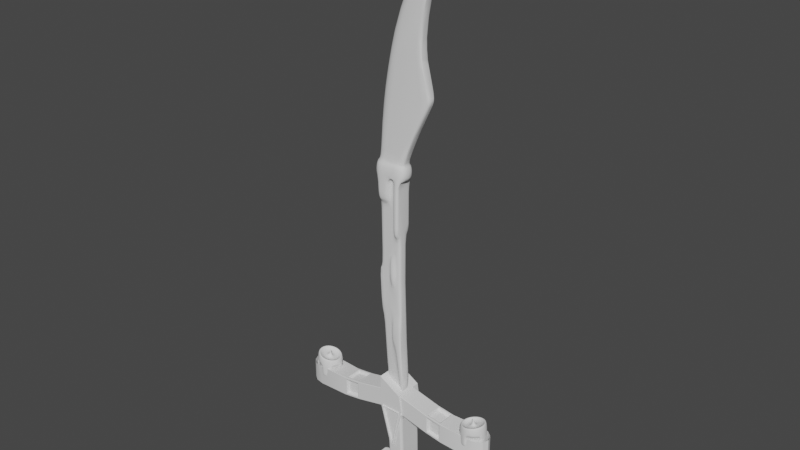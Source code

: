 # Source: Kenny_3DModel_Luz.blend  (saved by Blender 3.2.14; exported with 4.5.12 LTS)
import bpy
from mathutils import Matrix  # noqa: F401  (used for matrix-valued properties, if any)

bpy.ops.wm.read_factory_settings(use_empty=True)
scene = bpy.context.scene
scene.name = 'Scene'

# ---- node groups
ng_auto_smooth = bpy.data.node_groups.new('Auto Smooth', 'GeometryNodeTree')
_s = ng_auto_smooth.interface.new_socket(name='Geometry', in_out='OUTPUT', socket_type='NodeSocketGeometry')
_s = ng_auto_smooth.interface.new_socket(name='Geometry', in_out='INPUT', socket_type='NodeSocketGeometry')
_s = ng_auto_smooth.interface.new_socket(name='Angle', in_out='INPUT', socket_type='NodeSocketFloat')
_s.subtype = 'ANGLE'
_s.min_value = 0.0
_s.max_value = 3.142
ng_auto_smooth.is_modifier = True
_N = ng_auto_smooth.nodes; _L = ng_auto_smooth.links
n0 = _N.new('NodeGroupOutput'); n0.name = 'Group Output'; n0.location = (480, -100)
n1 = _N.new('NodeGroupInput'); n1.name = 'Group Input'; n1.location = (-420, -300)
n2 = _N.new('NodeGroupInput'); n2.name = 'Group Input.001'; n2.location = (-60, -100)
n3 = _N.new('GeometryNodeSetShadeSmooth'); n3.name = 'Set Shade Smooth'; n3.location = (120, -100)
n3.domain = 'EDGE'
n4 = _N.new('GeometryNodeSetShadeSmooth'); n4.name = 'Set Shade Smooth.001'; n4.location = (300, -100)
n5 = _N.new('GeometryNodeInputMeshEdgeAngle'); n5.name = 'Edge Angle'; n5.location = (-420, -220)
n6 = _N.new('GeometryNodeInputEdgeSmooth'); n6.name = 'Is Edge Smooth'; n6.location = (-60, -160)
n7 = _N.new('GeometryNodeInputShadeSmooth'); n7.name = 'Is Face Smooth'; n7.location = (-240, -340)
n8 = _N.new('FunctionNodeBooleanMath'); n8.name = 'Boolean Math'; n8.location = (-60, -220)
n9 = _N.new('FunctionNodeCompare'); n9.name = 'Compare'; n9.location = (-240, -180)
n9.operation = 'LESS_EQUAL'
_L.new(n5.outputs[0], n9.inputs[0])
_L.new(n4.outputs[0], n0.inputs[0])
_L.new(n1.outputs[1], n9.inputs[1])
_L.new(n9.outputs[0], n8.inputs[0])
_L.new(n7.outputs[0], n8.inputs[1])
_L.new(n2.outputs[0], n3.inputs[0])
_L.new(n6.outputs[0], n3.inputs[1])
_L.new(n3.outputs[0], n4.inputs[0])
_L.new(n8.outputs[0], n3.inputs[2])
n0.is_active_output = True

# ---- world
world_world = bpy.data.worlds.new('World'); scene.world = world_world
world_world.use_nodes = True; world_world.node_tree.nodes.clear()
_N = world_world.node_tree.nodes; _L = world_world.node_tree.links
n0 = _N.new('ShaderNodeOutputWorld'); n0.name = 'World Output'; n0.location = (300, 300)
n1 = _N.new('ShaderNodeBackground'); n1.name = 'Background'; n1.location = (10, 300)
n1.inputs[0].default_value = (0.05088, 0.05088, 0.05088, 1.0)
_L.new(n1.outputs[0], n0.inputs[0])
n0.is_active_output = True
world_world.color = (0.05088, 0.05088, 0.05088)
world_world.use_sun_shadow = False
world_world.sun_shadow_jitter_overblur = 0.0

# ---- meshes
me_cube_001 = bpy.data.meshes.new('Cube.001')
me_cube_001.from_pydata([(-0.1169, -0.2204, -0.5503), (-0.1333, -0.2204, 0.6309), (-0.1169, -0.06608, -0.5503), (-0.1333, -0.06608, 0.6309), (0.1333, -0.2204, -0.5503), (0.1371, -0.2204, 0.6309), (0.1333, -0.06608, -0.5503), (0.1371, -0.06608, 0.6309), (-0.1257, -0.2204, 0.8777), (-0.1257, -0.06608, 0.8777), (0.1637, -0.06608, 0.8777), (0.1637, -0.2204, 0.8777), (-0.1039, -0.2204, 1.233), (-0.1039, -0.06608, 1.233), (0.3114, -0.06608, 1.233), (0.3114, -0.2204, 1.233), (-0.05706, -0.2204, 1.613), (-0.05706, -0.06608, 1.613), (0.01434, -0.2204, 2.009), (0.01434, -0.06608, 2.009), (0.09655, -0.2204, 2.359), (0.09655, -0.06608, 2.359), (0.39, -0.06608, 2.359), (0.39, -0.2204, 2.359), (0.3381, -0.2204, 3.001), (0.3381, -0.06608, 3.001), (0.5007, -0.06608, 3.001), (0.5007, -0.2204, 3.001), (1.068, -0.2204, 3.732), (1.068, -0.06608, 3.732), (-0.1015, -0.06608, -0.9717), (-0.1015, -0.2204, -0.9717), (0.1487, -0.06608, -0.9717), (0.1487, -0.2204, -0.9717), (-0.08095, -0.06608, -1.316), (-0.08095, -0.2204, -1.316), (0.1539, -0.06608, -1.316), (0.1539, -0.2204, -1.316), (-0.0395, -0.06608, -1.92), (-0.0395, -0.2204, -1.92), (0.1953, -0.06608, -1.92), (0.1953, -0.2204, -1.92), (-0.1644, -0.1432, 0.6255), (0.1334, -0.1432, -0.5999), (0.1373, -0.1432, 0.6255), (-0.1662, -0.1432, 0.8816), (0.1649, -0.1432, 0.8816), (-0.1618, -0.1432, 1.25), (0.299, -0.1432, 1.25), (-0.1263, -0.1432, 1.645), (-0.05222, -0.1432, 2.055), (0.03307, -0.1432, 2.418), (0.3834, -0.1432, 2.418), (0.2836, -0.1432, 3.084), (0.5145, -0.1432, 3.084), (1.155, -0.1432, 3.797), (0.1494, -0.1432, -1.037), (-0.08891, -0.1432, -1.394), (0.1547, -0.1432, -1.394), (-0.0465, -0.1432, -1.926), (0.1971, -0.1432, -1.926), (0.5035, -0.07945, 1.633), (0.5014, -0.06608, 1.599), (0.5035, -0.207, 1.633), (0.5014, -0.2204, 1.599), (0.4041, -0.07943, 2.002), (0.401, -0.06621, 2.023), (0.4041, -0.207, 2.002), (0.401, -0.2202, 2.023), (0.498, -0.1566, 1.653), (0.493, -0.1432, 1.631), (0.498, -0.1299, 1.653), (0.3986, -0.1566, 2.032), (0.3986, -0.1299, 2.032), (0.3929, -0.1432, 2.071), (0.07076, -0.06608, -0.5503), (0.008204, -0.06608, -0.5503), (-0.05436, -0.06608, -0.5503), (0.001899, -0.06608, 0.6309), (0.06951, -0.06608, 0.6309), (-0.05436, -0.2204, -0.5503), (0.008204, -0.2204, -0.5503), (0.07076, -0.2204, -0.5503), (0.06951, -0.2204, 0.6309), (0.001899, -0.2204, 0.6309), (-0.05337, -0.07978, 0.8777), (0.01899, -0.07978, 0.8777), (0.09135, -0.06608, 0.8777), (0.09135, -0.2204, 0.8777), (0.01899, -0.2204, 0.8777), (-0.05337, -0.2204, 0.8777), (-4.562e-05, -0.06608, 1.233), (0.1038, -0.06608, 1.233), (0.2076, -0.06608, 1.233), (0.2076, -0.2204, 1.233), (0.1038, -0.2204, 1.233), (-4.562e-05, -0.2204, 1.233), (0.1699, -0.06608, 2.359), (0.2433, -0.06608, 2.359), (0.3167, -0.06608, 2.359), (0.3167, -0.2204, 2.359), (0.2433, -0.2204, 2.359), (0.1699, -0.2204, 2.359), (0.3787, -0.06608, 3.001), (0.4194, -0.06608, 3.001), (0.46, -0.06608, 3.001), (0.46, -0.2204, 3.001), (0.4194, -0.2204, 3.001), (0.3787, -0.2204, 3.001), (0.08618, -0.06608, -0.9717), (0.02362, -0.06608, -0.9717), (-0.03894, -0.06608, -0.9717), (-0.03894, -0.2204, -0.9717), (0.02362, -0.2204, -0.9717), (0.08618, -0.2204, -0.9717), (0.09517, -0.06608, -1.316), (0.03647, -0.06608, -1.316), (-0.02224, -0.06608, -1.316), (-0.02224, -0.2204, -1.316), (0.03647, -0.2204, -1.316), (0.09517, -0.2204, -1.316), (0.1366, -0.06608, -1.92), (0.07791, -0.06608, -1.92), (0.0192, -0.06608, -1.92), (0.0192, -0.2204, -1.92), (0.07791, -0.2204, -1.92), (0.1366, -0.2204, -1.92), (0.1362, -0.1432, -1.926), (0.07529, -0.1432, -1.926), (0.0144, -0.1432, -1.926), (0.3618, -0.06608, 1.603), (0.2222, -0.06608, 1.606), (0.08256, -0.06608, 1.61), (0.111, -0.06611, 2.013), (0.2077, -0.06615, 2.016), (0.3044, -0.06618, 2.019), (0.08256, -0.2204, 1.61), (0.2222, -0.2204, 1.606), (0.3618, -0.2204, 1.603), (0.3044, -0.2203, 2.019), (0.2077, -0.2203, 2.016), (0.111, -0.2203, 2.013), (-0.1308, -0.2204, 0.7132), (-0.1308, -0.06608, 0.7132), (0.146, -0.2204, 0.7132), (0.146, -0.06608, 0.7132), (0.1465, -0.1432, 0.7108), (-0.165, -0.1432, 0.7108), (0.07679, -0.06608, 0.7132), (0.007596, -0.06608, 0.7132), (0.007596, -0.2204, 0.7132), (0.07679, -0.2204, 0.7132), (-0.1197, -0.2204, -0.3535), (-0.1224, -0.2204, -0.1566), (-0.1251, -0.2204, 0.04026), (-0.1279, -0.2204, 0.2371), (-0.1306, -0.2204, 0.434), (-0.1306, -0.06608, 0.434), (-0.1279, -0.06608, 0.2371), (-0.1251, -0.06608, 0.04026), (-0.1224, -0.06608, -0.1566), (-0.1197, -0.06608, -0.3535), (0.1365, -0.06608, 0.434), (0.1359, -0.06608, 0.2371), (0.1352, -0.06608, 0.04026), (0.1346, -0.06608, -0.1566), (0.134, -0.06608, -0.3535), (0.1365, -0.2204, 0.434), (0.1359, -0.2204, 0.2371), (0.1352, -0.2204, 0.04026), (0.1346, -0.2204, -0.1566), (0.134, -0.2204, -0.3535), (0.1367, -0.1432, 0.4213), (0.136, -0.1432, 0.217), (0.1353, -0.1432, 0.01281), (0.1347, -0.1432, -0.1914), (0.134, -0.1432, -0.3956), (-0.158, -0.1432, 0.4213), (-0.1517, -0.1432, 0.217), (-0.1453, -0.1432, 0.01281), (-0.1389, -0.1432, -0.1914), (0.06972, -0.2204, 0.434), (0.06993, -0.2204, 0.2371), (0.07014, -0.2204, 0.04026), (0.07035, -0.2204, -0.1566), (0.07056, -0.2204, -0.3535), (0.00295, -0.2204, 0.434), (0.004001, -0.2204, 0.2371), (0.005051, -0.2204, 0.04026), (0.006102, -0.2204, -0.1566), (0.007153, -0.2204, -0.3535), (-0.06382, -0.2204, 0.434), (-0.06193, -0.2204, 0.2371), (-0.06004, -0.2204, 0.04026), (-0.05814, -0.2204, -0.1566), (-0.05625, -0.2204, -0.3535), (-0.06382, -0.06608, 0.434), (-0.06193, -0.06608, 0.2371), (-0.06004, -0.06608, 0.04026), (-0.05814, -0.07325, -0.1566), (-0.05625, -0.06608, -0.3535), (0.00295, -0.06608, 0.434), (0.004001, -0.06608, 0.2371), (0.005051, -0.06608, 0.04026), (0.006102, -0.07325, -0.1566), (0.06972, -0.06608, 0.434), (0.06993, -0.06608, 0.2371), (0.07014, -0.06608, 0.04026), (0.07035, -0.07325, -0.1566), (0.07056, -0.06608, -0.3535), (-0.1306, -0.2852, 0.434), (-0.1333, -0.2852, 0.6309), (0.06951, -0.001201, 0.6309), (0.1371, -0.001201, 0.6309), (-0.06571, -0.2852, 0.6309), (0.09135, -0.001201, 0.8777), (0.1824, -0.02235, 0.8726), (-0.05337, -0.2544, 0.8777), (-0.1597, -0.2445, 0.8781), (-0.1627, -0.2753, 0.7958), (-0.154, -0.005487, 0.7134), (-0.1333, -0.001201, 0.6309), (0.2002, -0.2665, 0.7906), (0.1943, -0.2267, 0.8865), (0.1751, -0.008207, 0.71), (-0.1976, -0.1432, 0.8823), (-0.1621, -0.04009, 0.8781), (0.1952, -0.1432, 0.8746), (0.2202, -0.1432, 0.7893), (-0.2305, -0.1432, 0.797), (-0.06571, -0.001201, 0.6309), (0.001899, -0.001201, 0.6309), (0.1371, -0.2852, 0.6309), (0.06951, -0.2852, 0.6309), (0.001899, -0.2852, 0.6309), (-0.05337, -0.0149, 0.8777), (0.01899, -0.0149, 0.8777), (0.09135, -0.2852, 0.8777), (0.01899, -0.2431, 0.8777), (0.08407, -0.001201, 0.7954), (0.01329, -0.0149, 0.7954), (-0.05748, -0.001201, 0.7954), (-0.05748, -0.2852, 0.7954), (0.01329, -0.2852, 0.7954), (0.08407, -0.2852, 0.7954), (-0.154, -0.281, 0.7134), (-0.1627, -0.01112, 0.7958), (0.1751, -0.2782, 0.71), (0.2002, -0.01998, 0.7906), (0.211, -0.1432, 0.7039), (-0.2299, -0.1432, 0.7116), (0.07679, -0.001201, 0.7132), (0.007596, -0.001201, 0.7132), (-0.0616, -0.001201, 0.7132), (-0.0616, -0.2852, 0.7132), (0.01723, -0.2852, 0.7132), (0.07679, -0.2852, 0.7132), (-0.1306, -0.001201, 0.434), (-0.1279, -0.001201, 0.2371), (0.1365, -0.001201, 0.434), (0.1359, -0.001201, 0.2371), (0.1352, -0.001201, 0.04026), (0.1365, -0.2852, 0.434), (0.1359, -0.2852, 0.2371), (0.1352, -0.2852, 0.04026), (0.06972, -0.2852, 0.434), (0.06993, -0.2852, 0.2371), (0.07014, -0.2852, 0.04026), (0.00295, -0.2852, 0.434), (-0.06382, -0.2852, 0.434), (-0.06382, -0.001201, 0.434), (-0.06193, -0.001201, 0.2371), (0.00295, -0.001201, 0.434), (0.06972, -0.001201, 0.434), (0.06993, -0.001201, 0.2371), (0.07014, -0.001201, 0.04026), (-0.1491, -0.2278, -0.5514), (-0.1212, -0.2278, -0.9728), (-0.1046, -0.1506, -1.038), (-0.1418, -0.1506, -0.3967), (-0.1397, -0.2278, -0.3546), (0.008204, -0.2535, -0.5503), (0.07076, -0.2535, -0.5503), (0.06337, -0.258, -0.3808), (0.009666, -0.261, -0.3226), (0.07035, -0.2198, -0.1566), (0.006102, -0.2198, -0.1566), (0.07076, -0.05047, -0.5503), (0.008204, -0.05047, -0.5503), (-0.05436, -0.05047, -0.5503), (0.02362, -0.05101, -0.9717), (-0.03894, -0.05101, -0.9717), (-0.05625, -0.02361, -0.3535), (0.006334, -0.01619, -0.3146), (0.07056, -0.009004, -0.3535), (-0.05814, -0.06393, -0.1566), (0.006102, -0.05462, -0.1566), (0.07035, -0.04978, -0.1566), (0.08618, -0.2366, -0.9717), (0.1487, -0.2366, -0.9717), (0.09517, -0.2622, -1.316), (0.1539, -0.2622, -1.316), (0.1366, -0.2391, -1.92), (0.1953, -0.2391, -1.92), (0.02362, -0.2366, -0.9717), (0.03647, -0.2622, -1.316)], [], [(144, 146, 249, 247), (177, 42, 3, 157), (207, 206, 274, 275), (80, 0, 31, 112), (172, 44, 5, 167), (88, 11, 15, 94), (9, 85, 235, 226), (83, 181, 265, 233), (150, 151, 256, 255), (71, 61, 65, 73), (85, 9, 13, 91), (168, 167, 262, 263), (46, 10, 14, 48), (45, 8, 12, 47), (48, 14, 62, 70), (138, 64, 68, 139), (15, 48, 70, 64), (47, 12, 16, 49), (50, 18, 20, 51), (63, 69, 72, 67), (91, 13, 17, 132), (100, 23, 27, 106), (68, 74, 52, 23), (74, 66, 22, 52), (49, 16, 18, 50), (139, 68, 23, 100), (97, 21, 25, 103), (53, 24, 28, 55), (52, 22, 26, 54), (24, 108, 107, 106, 27, 28), (51, 20, 24, 53), (26, 105, 104, 103, 25, 29), (54, 55, 28, 27), (75, 6, 32, 109), (56, 33, 37, 58), (279, 2, 30, 278), (118, 35, 39, 124), (43, 4, 33, 56), (112, 31, 35, 118), (109, 32, 36, 115), (278, 30, 34, 57), (115, 36, 40, 121), (127, 60, 41, 126), (58, 37, 41, 60), (57, 34, 38, 59), (35, 57, 59, 39), (36, 58, 60, 40), (121, 40, 60, 127), (31, 278, 57, 35), (6, 43, 56, 32), (278, 31, 277), (32, 56, 58, 36), (26, 29, 55, 54), (21, 51, 53, 25), (23, 52, 54, 27), (25, 53, 55, 29), (17, 49, 50, 19), (19, 50, 51, 21), (13, 47, 49, 17), (133, 19, 21, 97), (94, 15, 64, 138), (9, 45, 47, 13), (11, 46, 48, 15), (206, 205, 273, 274), (201, 196, 270, 272), (162, 7, 44, 172), (156, 1, 42, 177), (69, 70, 71), (72, 73, 74), (62, 66, 65, 61), (68, 64, 63, 67), (69, 63, 64, 70), (74, 68, 67, 72), (61, 71, 70, 62), (66, 74, 73, 65), (71, 73, 72, 69), (132, 17, 19, 133), (62, 130, 135, 66), (130, 131, 134, 135), (131, 132, 133, 134), (12, 96, 136, 16), (96, 95, 137, 136), (95, 94, 138, 137), (66, 135, 99, 22), (135, 134, 98, 99), (134, 133, 97, 98), (38, 123, 129, 59), (123, 122, 128, 129), (122, 121, 127, 128), (59, 129, 124, 39), (129, 128, 125, 124), (128, 127, 126, 125), (34, 117, 123, 38), (117, 116, 122, 123), (116, 115, 121, 122), (30, 111, 117, 34), (111, 110, 116, 117), (110, 109, 115, 116), (120, 126, 302, 300), (37, 33, 299, 301), (113, 112, 118, 119), (33, 114, 298, 299), (120, 119, 125, 126), (119, 118, 124, 125), (2, 77, 111, 30), (208, 209, 294, 297), (76, 75, 109, 110), (22, 99, 105, 26), (99, 98, 104, 105), (98, 97, 103, 104), (18, 141, 102, 20), (141, 140, 101, 102), (140, 139, 100, 101), (20, 102, 108, 24), (102, 101, 107, 108), (101, 100, 106, 107), (14, 93, 130, 62), (93, 92, 131, 130), (92, 91, 132, 131), (16, 136, 141, 18), (136, 137, 140, 141), (137, 138, 139, 140), (10, 87, 93, 14), (87, 86, 92, 93), (86, 85, 91, 92), (156, 191, 269, 210), (10, 46, 227, 216), (167, 5, 232, 262), (143, 147, 250, 220), (205, 79, 212, 273), (151, 83, 233, 256), (8, 90, 96, 12), (90, 89, 95, 96), (89, 88, 94, 95), (4, 82, 114, 33), (82, 81, 113, 114), (81, 80, 112, 113), (8, 45, 225, 218), (181, 83, 84, 186), (1, 156, 210, 211), (145, 7, 213, 224), (84, 150, 255, 234), (201, 78, 79, 205), (84, 83, 151, 150), (163, 164, 261, 260), (191, 186, 268, 269), (3, 143, 220, 221), (162, 163, 260, 259), (148, 149, 252, 251), (7, 162, 259, 213), (78, 201, 272, 231), (79, 78, 149, 148), (164, 207, 275, 261), (5, 144, 247, 232), (90, 8, 218, 217), (3, 42, 147, 143), (89, 90, 217, 238), (5, 44, 146, 144), (186, 84, 234, 268), (44, 7, 145, 146), (87, 10, 216, 215), (42, 1, 142, 147), (46, 11, 223, 227), (147, 142, 245, 250), (88, 89, 238, 237), (183, 169, 264, 267), (45, 9, 226, 225), (110, 111, 291, 290), (77, 200, 292, 289), (204, 203, 207, 208), (203, 202, 206, 207), (202, 201, 205, 206), (204, 208, 297, 296), (75, 76, 288, 287), (199, 198, 203, 204), (198, 197, 202, 203), (197, 196, 201, 202), (2, 161, 200, 77), (161, 160, 199, 200), (160, 159, 198, 199), (159, 158, 197, 198), (11, 88, 237, 223), (81, 190, 195, 80), (190, 189, 194, 195), (189, 188, 193, 194), (188, 187, 192, 193), (187, 186, 191, 192), (82, 185, 283, 282), (81, 82, 282, 281), (184, 183, 188, 189), (183, 182, 187, 188), (182, 181, 186, 187), (4, 171, 185, 82), (171, 170, 184, 185), (170, 169, 183, 184), (149, 78, 231, 252), (158, 157, 257, 258), (31, 0, 276, 277), (152, 153, 180, 279), (153, 154, 179, 180), (154, 155, 178, 179), (155, 156, 177, 178), (6, 166, 176, 43), (166, 165, 175, 176), (165, 164, 174, 175), (164, 163, 173, 174), (163, 162, 172, 173), (43, 176, 171, 4), (176, 175, 170, 171), (175, 174, 169, 170), (174, 173, 168, 169), (173, 172, 167, 168), (80, 195, 152, 0), (195, 194, 153, 152), (194, 193, 154, 153), (193, 192, 155, 154), (192, 191, 156, 155), (279, 161, 2), (279, 180, 160, 161), (180, 179, 159, 160), (179, 178, 158, 159), (178, 177, 157, 158), (75, 209, 166, 6), (209, 208, 165, 166), (208, 207, 164, 165), (197, 158, 258, 271), (196, 197, 271, 270), (273, 212, 213, 259), (269, 214, 211, 210), (244, 222, 223, 237), (241, 246, 226, 235), (229, 219, 218, 225), (228, 248, 216, 227), (222, 228, 227, 223), (246, 229, 225, 226), (248, 239, 215, 216), (239, 240, 236, 215), (240, 241, 235, 236), (219, 242, 217, 218), (242, 243, 238, 217), (243, 244, 237, 238), (262, 232, 233, 265), (268, 234, 214, 269), (257, 221, 230, 270), (270, 230, 231, 272), (255, 256, 244, 243), (214, 234, 255, 254), (254, 255, 243, 242), (211, 214, 254, 245), (245, 254, 242, 219), (231, 230, 253, 252), (252, 253, 241, 240), (251, 252, 240, 239), (213, 212, 251, 224), (224, 251, 239, 248), (220, 250, 229, 246), (247, 249, 228, 222), (249, 224, 248, 228), (250, 245, 219, 229), (230, 221, 220, 253), (253, 220, 246, 241), (233, 232, 247, 256), (256, 247, 222, 244), (258, 257, 270, 271), (264, 263, 266, 267), (263, 262, 265, 266), (275, 274, 260, 261), (274, 273, 259, 260), (169, 168, 263, 264), (181, 182, 266, 265), (79, 148, 251, 212), (85, 86, 236, 235), (157, 3, 221, 257), (182, 183, 267, 266), (86, 87, 215, 236), (146, 145, 224, 249), (142, 1, 211, 245), (276, 279, 278, 277), (276, 280, 279), (152, 279, 280), (0, 152, 280, 276), (282, 283, 284, 281), (283, 285, 286, 284), (185, 184, 285, 283), (189, 190, 284, 286), (184, 189, 286, 285), (190, 81, 281, 284), (289, 288, 290, 291), (288, 293, 294, 287), (293, 296, 297, 294), (289, 292, 293, 288), (292, 295, 296, 293), (199, 204, 296, 295), (111, 77, 289, 291), (200, 199, 295, 292), (209, 75, 287, 294), (76, 110, 290, 288), (299, 298, 300, 301), (298, 304, 305, 300), (301, 300, 302, 303), (113, 119, 305, 304), (119, 120, 300, 305), (41, 37, 301, 303), (126, 41, 303, 302), (114, 113, 304, 298)])
me_cube_001.polygons.foreach_set('use_smooth', [True] * 305)
_uv = me_cube_001.uv_layers.new(name='UVMap')
_uv.uv.foreach_set('vector', [0.625, 0.75, 0.625, 0.625, 0.625, 0.625, 0.625, 0.75, 0.5833, 0.125, 0.625, 0.125, 0.625, 0.25, 0.5833, 0.25, 0.5, 0.4375, 0.5417, 0.4375, 0.5417, 0.4375, 0.5, 0.4375, 0.375, 0.9375, 0.375, 1.0, 0.375, 1.0, 0.375, 0.9375, 0.5833, 0.625, 0.625, 0.625, 0.625, 0.75, 0.5833, 0.75, 0.625, 0.8125, 0.625, 0.75, 0.625, 0.75, 0.625, 0.8125, 0.625, 0.25, 0.625, 0.3125, 0.625, 0.3125, 0.625, 0.25, 0.625, 0.8125, 0.5833, 0.8125, 0.5833, 0.8125, 0.625, 0.8125, 0.625, 0.875, 0.625, 0.8125, 0.625, 0.8125, 0.625, 0.875, 0.625, 0.6033, 0.625, 0.5217, 0.625, 0.5216, 0.625, 0.6034, 0.625, 0.3125, 0.625, 0.25, 0.625, 0.25, 0.625, 0.3125, 0.5417, 0.75, 0.5833, 0.75, 0.5833, 0.75, 0.5417, 0.75, 0.625, 0.625, 0.625, 0.5, 0.625, 0.5, 0.625, 0.625, 0.625, 0.125, 0.625, 0.0, 0.625, 0.0, 0.625, 0.125, 0.625, 0.625, 0.625, 0.5, 0.625, 0.5, 0.625, 0.625, 0.625, 0.8139, 0.625, 0.7538, 0.625, 0.7502, 0.625, 0.8126, 0.625, 0.75, 0.625, 0.625, 0.625, 0.625, 0.625, 0.75, 0.625, 0.125, 0.625, 0.0, 0.625, 0.0, 0.625, 0.125, 0.625, 0.125, 0.625, 0.0, 0.625, 0.0, 0.625, 0.125, 0.625, 0.7283, 0.625, 0.6467, 0.625, 0.6466, 0.625, 0.7284, 0.625, 0.3125, 0.625, 0.25, 0.625, 0.25, 0.625, 0.312, 0.625, 0.8125, 0.625, 0.75, 0.625, 0.75, 0.625, 0.8125, 0.625, 0.7498, 0.625, 0.625, 0.625, 0.625, 0.625, 0.75, 0.625, 0.625, 0.625, 0.5002, 0.625, 0.5, 0.625, 0.625, 0.625, 0.125, 0.625, 0.0, 0.625, 0.0, 0.625, 0.125, 0.625, 0.8126, 0.625, 0.75, 0.625, 0.75, 0.625, 0.8125, 0.625, 0.3125, 0.625, 0.25, 0.625, 0.25, 0.625, 0.3125, 0.625, 0.125, 0.625, 0.0, 0.0, 0.0, 0.0, 0.0, 0.625, 0.625, 0.625, 0.5, 0.625, 0.5, 0.625, 0.625, 0.625, 0.0, 0.625, 0.1875, 0.625, 0.375, 0.625, 0.5625, 0.625, 0.75, 0.0, 0.0, 0.625, 0.125, 0.625, 0.0, 0.625, 0.0, 0.625, 0.125, 0.625, 0.5, 0.625, 0.4375, 0.625, 0.375, 0.625, 0.3125, 0.625, 0.25, 0.0, 0.0, 0.625, 0.625, 0.0, 0.0, 0.0, 0.0, 0.625, 0.75, 0.375, 0.4375, 0.375, 0.5, 0.375, 0.5, 0.375, 0.4375, 0.375, 0.625, 0.375, 0.75, 0.375, 0.75, 0.375, 0.625, 0.375, 0.125, 0.375, 0.25, 0.375, 0.25, 0.375, 0.125, 0.375, 0.9375, 0.375, 1.0, 0.375, 1.0, 0.375, 0.9375, 0.375, 0.625, 0.375, 0.75, 0.375, 0.75, 0.375, 0.625, 0.375, 0.9375, 0.375, 1.0, 0.375, 1.0, 0.375, 0.9375, 0.375, 0.4375, 0.375, 0.5, 0.375, 0.5, 0.375, 0.4375, 0.375, 0.125, 0.375, 0.25, 0.375, 0.25, 0.375, 0.125, 0.375, 0.4375, 0.375, 0.5, 0.375, 0.5, 0.375, 0.4375, 0.3125, 0.625, 0.375, 0.625, 0.375, 0.75, 0.3125, 0.75, 0.375, 0.625, 0.375, 0.75, 0.375, 0.75, 0.375, 0.625, 0.375, 0.125, 0.375, 0.25, 0.375, 0.25, 0.375, 0.125, 0.375, 0.0, 0.375, 0.125, 0.375, 0.125, 0.375, 0.0, 0.375, 0.5, 0.375, 0.625, 0.375, 0.625, 0.375, 0.5, 0.3125, 0.5, 0.375, 0.5, 0.375, 0.625, 0.3125, 0.625, 0.375, 0.0, 0.375, 0.125, 0.375, 0.125, 0.375, 0.0, 0.375, 0.5, 0.375, 0.625, 0.375, 0.625, 0.375, 0.5, 0.375, 0.125, 0.375, 0.0, 0.375, 0.0, 0.375, 0.5, 0.375, 0.625, 0.375, 0.625, 0.375, 0.5, 0.625, 0.5, 0.0, 0.0, 0.0, 0.0, 0.625, 0.625, 0.625, 0.25, 0.625, 0.125, 0.625, 0.125, 0.625, 0.25, 0.625, 0.75, 0.625, 0.625, 0.625, 0.625, 0.625, 0.75, 0.625, 0.25, 0.625, 0.125, 0.0, 0.0, 0.0, 0.0, 0.625, 0.25, 0.625, 0.125, 0.625, 0.125, 0.625, 0.25, 0.625, 0.25, 0.625, 0.125, 0.625, 0.125, 0.625, 0.25, 0.625, 0.25, 0.625, 0.125, 0.625, 0.125, 0.625, 0.25, 0.625, 0.3125, 0.625, 0.25, 0.625, 0.25, 0.625, 0.3125, 0.625, 0.8125, 0.625, 0.75, 0.625, 0.75, 0.625, 0.8139, 0.625, 0.25, 0.625, 0.125, 0.625, 0.125, 0.625, 0.25, 0.625, 0.75, 0.625, 0.625, 0.625, 0.625, 0.625, 0.75, 0.5417, 0.4375, 0.5833, 0.4375, 0.5833, 0.4375, 0.5417, 0.4375, 0.5833, 0.375, 0.5833, 0.3125, 0.5833, 0.3125, 0.5833, 0.375, 0.5833, 0.5, 0.625, 0.5, 0.625, 0.625, 0.5833, 0.625, 0.5833, 0.0, 0.625, 0.0, 0.625, 0.125, 0.5833, 0.125, 0.625, 0.6467, 0.625, 0.625, 0.625, 0.6033, 0.625, 0.6466, 0.625, 0.6034, 0.625, 0.625, 0.625, 0.4962, 0.625, 0.4998, 0.625, 0.5216, 0.625, 0.5217, 0.625, 0.7502, 0.625, 0.7538, 0.625, 0.7283, 0.625, 0.7284, 0.625, 0.6467, 0.625, 0.7283, 0.625, 0.75, 0.625, 0.625, 0.625, 0.625, 0.625, 0.7498, 0.625, 0.7284, 0.625, 0.6466, 0.625, 0.5217, 0.625, 0.6033, 0.625, 0.625, 0.625, 0.5, 0.625, 0.5002, 0.625, 0.625, 0.625, 0.6034, 0.625, 0.5216, 0.625, 0.6033, 0.625, 0.6034, 0.625, 0.6466, 0.625, 0.6467, 0.625, 0.312, 0.625, 0.25, 0.625, 0.25, 0.625, 0.3125, 0.625, 0.4962, 0.625, 0.4361, 0.625, 0.4374, 0.625, 0.4998, 0.625, 0.4361, 0.625, 0.374, 0.625, 0.375, 0.625, 0.4374, 0.625, 0.374, 0.625, 0.312, 0.625, 0.3125, 0.625, 0.375, 0.625, 1.0, 0.625, 0.9375, 0.625, 0.938, 0.625, 1.0, 0.625, 0.9375, 0.625, 0.875, 0.625, 0.876, 0.625, 0.938, 0.625, 0.875, 0.625, 0.8125, 0.625, 0.8139, 0.625, 0.876, 0.625, 0.5, 0.625, 0.4374, 0.625, 0.4375, 0.625, 0.5, 0.625, 0.4374, 0.625, 0.375, 0.625, 0.375, 0.625, 0.4375, 0.625, 0.375, 0.625, 0.3125, 0.625, 0.3125, 0.625, 0.375, 0.125, 0.5, 0.1875, 0.5, 0.1875, 0.625, 0.125, 0.625, 0.1875, 0.5, 0.25, 0.5, 0.25, 0.625, 0.1875, 0.625, 0.25, 0.5, 0.3125, 0.5, 0.3125, 0.625, 0.25, 0.625, 0.125, 0.625, 0.1875, 0.625, 0.1875, 0.75, 0.125, 0.75, 0.1875, 0.625, 0.25, 0.625, 0.25, 0.75, 0.1875, 0.75, 0.25, 0.625, 0.3125, 0.625, 0.3125, 0.75, 0.25, 0.75, 0.375, 0.25, 0.375, 0.3125, 0.375, 0.3125, 0.375, 0.25, 0.375, 0.3125, 0.375, 0.375, 0.375, 0.375, 0.375, 0.3125, 0.375, 0.375, 0.375, 0.4375, 0.375, 0.4375, 0.375, 0.375, 0.375, 0.25, 0.375, 0.3125, 0.375, 0.3125, 0.375, 0.25, 0.375, 0.3125, 0.375, 0.375, 0.375, 0.375, 0.375, 0.3125, 0.375, 0.375, 0.375, 0.4375, 0.375, 0.4375, 0.375, 0.375, 0.375, 0.8125, 0.375, 0.8125, 0.375, 0.8125, 0.375, 0.8125, 0.375, 0.75, 0.375, 0.75, 0.375, 0.75, 0.375, 0.75, 0.375, 0.875, 0.375, 0.9375, 0.375, 0.9375, 0.375, 0.875, 0.375, 0.75, 0.375, 0.8125, 0.375, 0.8125, 0.375, 0.75, 0.375, 0.8125, 0.375, 0.875, 0.375, 0.875, 0.375, 0.8125, 0.375, 0.875, 0.375, 0.9375, 0.375, 0.9375, 0.375, 0.875, 0.375, 0.25, 0.375, 0.3125, 0.375, 0.3125, 0.375, 0.25, 0.4583, 0.4375, 0.4167, 0.4375, 0.4167, 0.4375, 0.4583, 0.4375, 0.375, 0.375, 0.375, 0.4375, 0.375, 0.4375, 0.375, 0.375, 0.625, 0.5, 0.625, 0.4375, 0.625, 0.4375, 0.625, 0.5, 0.625, 0.4375, 0.625, 0.375, 0.625, 0.375, 0.625, 0.4375, 0.625, 0.375, 0.625, 0.3125, 0.625, 0.3125, 0.625, 0.375, 0.625, 1.0, 0.625, 0.9375, 0.625, 0.9375, 0.625, 1.0, 0.625, 0.9375, 0.625, 0.875, 0.625, 0.875, 0.625, 0.9375, 0.625, 0.875, 0.625, 0.8126, 0.625, 0.8125, 0.625, 0.875, 0.625, 1.0, 0.625, 0.9375, 0.625, 0.9375, 0.625, 1.0, 0.625, 0.9375, 0.625, 0.875, 0.625, 0.875, 0.625, 0.9375, 0.625, 0.875, 0.625, 0.8125, 0.625, 0.8125, 0.625, 0.875, 0.625, 0.5, 0.625, 0.4375, 0.625, 0.4361, 0.625, 0.5, 0.625, 0.4375, 0.625, 0.375, 0.625, 0.374, 0.625, 0.4361, 0.625, 0.375, 0.625, 0.3125, 0.625, 0.312, 0.625, 0.374, 0.625, 1.0, 0.625, 0.938, 0.625, 0.9375, 0.625, 1.0, 0.625, 0.938, 0.625, 0.876, 0.625, 0.875, 0.625, 0.9375, 0.625, 0.876, 0.625, 0.8139, 0.625, 0.8126, 0.625, 0.875, 0.625, 0.5, 0.625, 0.4375, 0.625, 0.4375, 0.625, 0.5, 0.625, 0.4375, 0.625, 0.375, 0.625, 0.375, 0.625, 0.4375, 0.625, 0.375, 0.625, 0.3125, 0.625, 0.3125, 0.625, 0.375, 0.5833, 1.0, 0.5833, 0.9375, 0.5833, 0.9375, 0.5833, 1.0, 0.625, 0.5, 0.625, 0.625, 0.625, 0.625, 0.625, 0.5, 0.5833, 0.75, 0.625, 0.75, 0.625, 0.75, 0.5833, 0.75, 0.625, 0.25, 0.625, 0.125, 0.625, 0.125, 0.625, 0.25, 0.5833, 0.4375, 0.625, 0.4375, 0.625, 0.4375, 0.5833, 0.4375, 0.625, 0.8125, 0.625, 0.8125, 0.625, 0.8125, 0.625, 0.8125, 0.625, 1.0, 0.625, 0.9375, 0.625, 0.9375, 0.625, 1.0, 0.625, 0.9375, 0.625, 0.875, 0.625, 0.875, 0.625, 0.9375, 0.625, 0.875, 0.625, 0.8125, 0.625, 0.8125, 0.625, 0.875, 0.375, 0.75, 0.375, 0.8125, 0.375, 0.8125, 0.375, 0.75, 0.375, 0.8125, 0.375, 0.875, 0.375, 0.875, 0.375, 0.8125, 0.375, 0.875, 0.375, 0.9375, 0.375, 0.9375, 0.375, 0.875, 0.625, 0.0, 0.625, 0.125, 0.625, 0.125, 0.625, 0.0, 0.5833, 0.8125, 0.625, 0.8125, 0.625, 0.875, 0.5833, 0.875, 0.625, 0.0, 0.5833, 0.0, 0.5833, 0.0, 0.625, 0.0, 0.625, 0.5, 0.625, 0.5, 0.625, 0.5, 0.625, 0.5, 0.625, 0.875, 0.625, 0.875, 0.625, 0.875, 0.625, 0.875, 0.5833, 0.375, 0.625, 0.375, 0.625, 0.4375, 0.5833, 0.4375, 0.625, 0.875, 0.625, 0.8125, 0.625, 0.8125, 0.625, 0.875, 0.5417, 0.5, 0.5, 0.5, 0.5, 0.5, 0.5417, 0.5, 0.5833, 0.9375, 0.5833, 0.875, 0.5833, 0.875, 0.5833, 0.9375, 0.625, 0.25, 0.625, 0.25, 0.625, 0.25, 0.625, 0.25, 0.5833, 0.5, 0.5417, 0.5, 0.5417, 0.5, 0.5833, 0.5, 0.625, 0.4375, 0.625, 0.375, 0.625, 0.375, 0.625, 0.4375, 0.625, 0.5, 0.5833, 0.5, 0.5833, 0.5, 0.625, 0.5, 0.625, 0.375, 0.5833, 0.375, 0.5833, 0.375, 0.625, 0.375, 0.625, 0.4375, 0.625, 0.375, 0.625, 0.375, 0.625, 0.4375, 0.5, 0.5, 0.5, 0.4375, 0.5, 0.4375, 0.5, 0.5, 0.625, 0.75, 0.625, 0.75, 0.625, 0.75, 0.625, 0.75, 0.625, 0.9375, 0.625, 1.0, 0.625, 1.0, 0.625, 0.9375, 0.625, 0.25, 0.625, 0.125, 0.625, 0.125, 0.625, 0.25, 0.625, 0.875, 0.625, 0.9375, 0.625, 0.9375, 0.625, 0.875, 0.625, 0.75, 0.625, 0.625, 0.625, 0.625, 0.625, 0.75, 0.5833, 0.875, 0.625, 0.875, 0.625, 0.875, 0.5833, 0.875, 0.625, 0.625, 0.625, 0.5, 0.625, 0.5, 0.625, 0.625, 0.625, 0.4375, 0.625, 0.5, 0.625, 0.5, 0.625, 0.4375, 0.625, 0.125, 0.625, 0.0, 0.625, 0.0, 0.625, 0.125, 0.625, 0.625, 0.625, 0.75, 0.625, 0.75, 0.625, 0.625, 0.625, 0.125, 0.625, 0.0, 0.625, 0.0, 0.625, 0.125, 0.625, 0.8125, 0.625, 0.875, 0.625, 0.875, 0.625, 0.8125, 0.5, 0.8125, 0.5, 0.75, 0.5, 0.75, 0.5, 0.8125, 0.625, 0.125, 0.625, 0.25, 0.625, 0.25, 0.625, 0.125, 0.375, 0.375, 0.375, 0.3125, 0.375, 0.3125, 0.375, 0.375, 0.375, 0.3125, 0.4167, 0.3125, 0.4167, 0.3125, 0.375, 0.3125, 0.4583, 0.375, 0.5, 0.375, 0.5, 0.4375, 0.4583, 0.4375, 0.5, 0.375, 0.5417, 0.375, 0.5417, 0.4375, 0.5, 0.4375, 0.5417, 0.375, 0.5833, 0.375, 0.5833, 0.4375, 0.5417, 0.4375, 0.4583, 0.375, 0.4583, 0.4375, 0.4583, 0.4375, 0.4583, 0.375, 0.375, 0.4375, 0.375, 0.375, 0.375, 0.375, 0.375, 0.4375, 0.4583, 0.3125, 0.5, 0.3125, 0.5, 0.375, 0.4583, 0.375, 0.5, 0.3125, 0.5417, 0.3125, 0.5417, 0.375, 0.5, 0.375, 0.5417, 0.3125, 0.5833, 0.3125, 0.5833, 0.375, 0.5417, 0.375, 0.375, 0.25, 0.4167, 0.25, 0.4167, 0.3125, 0.375, 0.3125, 0.4167, 0.25, 0.4583, 0.25, 0.4583, 0.3125, 0.4167, 0.3125, 0.4583, 0.25, 0.5, 0.25, 0.5, 0.3125, 0.4583, 0.3125, 0.5, 0.25, 0.5417, 0.25, 0.5417, 0.3125, 0.5, 0.3125, 0.625, 0.75, 0.625, 0.8125, 0.625, 0.8125, 0.625, 0.75, 0.375, 0.875, 0.4167, 0.875, 0.4167, 0.9375, 0.375, 0.9375, 0.4167, 0.875, 0.4583, 0.875, 0.4583, 0.9375, 0.4167, 0.9375, 0.4583, 0.875, 0.5, 0.875, 0.5, 0.9375, 0.4583, 0.9375, 0.5, 0.875, 0.5417, 0.875, 0.5417, 0.9375, 0.5, 0.9375, 0.5417, 0.875, 0.5833, 0.875, 0.5833, 0.9375, 0.5417, 0.9375, 0.375, 0.8125, 0.4167, 0.8125, 0.4167, 0.8125, 0.375, 0.8125, 0.375, 0.875, 0.375, 0.8125, 0.375, 0.8125, 0.375, 0.875, 0.4583, 0.8125, 0.5, 0.8125, 0.5, 0.875, 0.4583, 0.875, 0.5, 0.8125, 0.5417, 0.8125, 0.5417, 0.875, 0.5, 0.875, 0.5417, 0.8125, 0.5833, 0.8125, 0.5833, 0.875, 0.5417, 0.875, 0.375, 0.75, 0.4167, 0.75, 0.4167, 0.8125, 0.375, 0.8125, 0.4167, 0.75, 0.4583, 0.75, 0.4583, 0.8125, 0.4167, 0.8125, 0.4583, 0.75, 0.5, 0.75, 0.5, 0.8125, 0.4583, 0.8125, 0.625, 0.375, 0.625, 0.375, 0.625, 0.375, 0.625, 0.375, 0.5417, 0.25, 0.5833, 0.25, 0.5833, 0.25, 0.5417, 0.25, 0.375, 1.0, 0.375, 1.0, 0.375, 1.0, 0.375, 1.0, 0.4167, 0.0, 0.4583, 0.0, 0.4583, 0.125, 0.4167, 0.125, 0.4583, 0.0, 0.5, 0.0, 0.5, 0.125, 0.4583, 0.125, 0.5, 0.0, 0.5417, 0.0, 0.5417, 0.125, 0.5, 0.125, 0.5417, 0.0, 0.5833, 0.0, 0.5833, 0.125, 0.5417, 0.125, 0.375, 0.5, 0.4167, 0.5, 0.4167, 0.625, 0.375, 0.625, 0.4167, 0.5, 0.4583, 0.5, 0.4583, 0.625, 0.4167, 0.625, 0.4583, 0.5, 0.5, 0.5, 0.5, 0.625, 0.4583, 0.625, 0.5, 0.5, 0.5417, 0.5, 0.5417, 0.625, 0.5, 0.625, 0.5417, 0.5, 0.5833, 0.5, 0.5833, 0.625, 0.5417, 0.625, 0.375, 0.625, 0.4167, 0.625, 0.4167, 0.75, 0.375, 0.75, 0.4167, 0.625, 0.4583, 0.625, 0.4583, 0.75, 0.4167, 0.75, 0.4583, 0.625, 0.5, 0.625, 0.5, 0.75, 0.4583, 0.75, 0.5, 0.625, 0.5417, 0.625, 0.5417, 0.75, 0.5, 0.75, 0.5417, 0.625, 0.5833, 0.625, 0.5833, 0.75, 0.5417, 0.75, 0.375, 0.9375, 0.4167, 0.9375, 0.4167, 1.0, 0.375, 1.0, 0.4167, 0.9375, 0.4583, 0.9375, 0.4583, 1.0, 0.4167, 1.0, 0.4583, 0.9375, 0.5, 0.9375, 0.5, 1.0, 0.4583, 1.0, 0.5, 0.9375, 0.5417, 0.9375, 0.5417, 1.0, 0.5, 1.0, 0.5417, 0.9375, 0.5833, 0.9375, 0.5833, 1.0, 0.5417, 1.0, 0.4167, 0.125, 0.4167, 0.25, 0.375, 0.25, 0.4167, 0.125, 0.4583, 0.125, 0.4583, 0.25, 0.4167, 0.25, 0.4583, 0.125, 0.5, 0.125, 0.5, 0.25, 0.4583, 0.25, 0.5, 0.125, 0.5417, 0.125, 0.5417, 0.25, 0.5, 0.25, 0.5417, 0.125, 0.5833, 0.125, 0.5833, 0.25, 0.5417, 0.25, 0.375, 0.4375, 0.4167, 0.4375, 0.4167, 0.5, 0.375, 0.5, 0.4167, 0.4375, 0.4583, 0.4375, 0.4583, 0.5, 0.4167, 0.5, 0.4583, 0.4375, 0.5, 0.4375, 0.5, 0.5, 0.4583, 0.5, 0.5417, 0.3125, 0.5417, 0.25, 0.5417, 0.25, 0.5417, 0.3125, 0.5833, 0.3125, 0.5417, 0.3125, 0.5417, 0.3125, 0.5833, 0.3125, 0.5833, 0.4375, 0.625, 0.4375, 0.625, 0.5, 0.5833, 0.5, 0.5833, 0.9375, 0.625, 0.9375, 0.625, 1.0, 0.5833, 1.0, 0.625, 0.8125, 0.625, 0.75, 0.625, 0.75, 0.625, 0.8125, 0.625, 0.3125, 0.625, 0.25, 0.625, 0.25, 0.625, 0.3125, 0.625, 0.125, 0.625, 0.0, 0.625, 0.0, 0.625, 0.125, 0.625, 0.625, 0.625, 0.5, 0.625, 0.5, 0.625, 0.625, 0.625, 0.75, 0.625, 0.625, 0.625, 0.625, 0.625, 0.75, 0.625, 0.25, 0.625, 0.125, 0.625, 0.125, 0.625, 0.25, 0.625, 0.5, 0.625, 0.4375, 0.625, 0.4375, 0.625, 0.5, 0.625, 0.4375, 0.625, 0.375, 0.625, 0.375, 0.625, 0.4375, 0.625, 0.375, 0.625, 0.3125, 0.625, 0.3125, 0.625, 0.375, 0.625, 1.0, 0.625, 0.9375, 0.625, 0.9375, 0.625, 1.0, 0.625, 0.9375, 0.625, 0.875, 0.625, 0.875, 0.625, 0.9375, 0.625, 0.875, 0.625, 0.8125, 0.625, 0.8125, 0.625, 0.875, 0.5833, 0.75, 0.625, 0.75, 0.625, 0.8125, 0.5833, 0.8125, 0.5833, 0.875, 0.625, 0.875, 0.625, 0.9375, 0.5833, 0.9375, 0.5833, 0.25, 0.625, 0.25, 0.625, 0.3125, 0.5833, 0.3125, 0.5833, 0.3125, 0.625, 0.3125, 0.625, 0.375, 0.5833, 0.375, 0.625, 0.875, 0.625, 0.8125, 0.625, 0.8125, 0.625, 0.875, 0.625, 0.9375, 0.625, 0.875, 0.625, 0.875, 0.625, 0.9375, 0.625, 0.9375, 0.625, 0.875, 0.625, 0.875, 0.625, 0.9375, 0.625, 1.0, 0.625, 0.9375, 0.625, 0.9375, 0.625, 1.0, 0.625, 1.0, 0.625, 0.9375, 0.625, 0.9375, 0.625, 1.0, 0.625, 0.375, 0.625, 0.3125, 0.625, 0.3125, 0.625, 0.375, 0.625, 0.375, 0.625, 0.3125, 0.625, 0.3125, 0.625, 0.375, 0.625, 0.4375, 0.625, 0.375, 0.625, 0.375, 0.625, 0.4375, 0.625, 0.5, 0.625, 0.4375, 0.625, 0.4375, 0.625, 0.5, 0.625, 0.5, 0.625, 0.4375, 0.625, 0.4375, 0.625, 0.5, 0.625, 0.25, 0.625, 0.125, 0.625, 0.125, 0.625, 0.25, 0.625, 0.75, 0.625, 0.625, 0.625, 0.625, 0.625, 0.75, 0.625, 0.625, 0.625, 0.5, 0.625, 0.5, 0.625, 0.625, 0.625, 0.125, 0.625, 0.0, 0.625, 0.0, 0.625, 0.125, 0.625, 0.3125, 0.625, 0.25, 0.625, 0.25, 0.625, 0.3125, 0.625, 0.3125, 0.625, 0.25, 0.625, 0.25, 0.625, 0.3125, 0.625, 0.8125, 0.625, 0.75, 0.625, 0.75, 0.625, 0.8125, 0.625, 0.8125, 0.625, 0.75, 0.625, 0.75, 0.625, 0.8125, 0.5417, 0.25, 0.5833, 0.25, 0.5833, 0.3125, 0.5417, 0.3125, 0.5, 0.75, 0.5417, 0.75, 0.5417, 0.8125, 0.5, 0.8125, 0.5417, 0.75, 0.5833, 0.75, 0.5833, 0.8125, 0.5417, 0.8125, 0.5, 0.4375, 0.5417, 0.4375, 0.5417, 0.5, 0.5, 0.5, 0.5417, 0.4375, 0.5833, 0.4375, 0.5833, 0.5, 0.5417, 0.5, 0.5, 0.75, 0.5417, 0.75, 0.5417, 0.75, 0.5, 0.75, 0.5833, 0.8125, 0.5417, 0.8125, 0.5417, 0.8125, 0.5833, 0.8125, 0.625, 0.4375, 0.625, 0.4375, 0.625, 0.4375, 0.625, 0.4375, 0.625, 0.3125, 0.625, 0.375, 0.625, 0.375, 0.625, 0.3125, 0.5833, 0.25, 0.625, 0.25, 0.625, 0.25, 0.5833, 0.25, 0.5417, 0.8125, 0.5, 0.8125, 0.5, 0.8125, 0.5417, 0.8125, 0.625, 0.375, 0.625, 0.4375, 0.625, 0.4375, 0.625, 0.375, 0.625, 0.625, 0.625, 0.5, 0.625, 0.5, 0.625, 0.625, 0.625, 0.0, 0.625, 0.0, 0.625, 0.0, 0.625, 0.0, 0.375, 0.0, 0.375, 0.125, 0.375, 0.125, 0.375, 0.0, 0.375, 0.0, 0.4167, 0.0, 0.375, 0.125, 0.4167, 0.0, 0.4167, 0.125, 0.4167, 0.0, 0.375, 1.0, 0.4167, 1.0, 0.4167, 1.0, 0.375, 1.0, 0.375, 0.8125, 0.4167, 0.8125, 0.4167, 0.875, 0.375, 0.875, 0.4167, 0.8125, 0.4583, 0.8125, 0.4583, 0.875, 0.4167, 0.875, 0.4167, 0.8125, 0.4583, 0.8125, 0.4583, 0.8125, 0.4167, 0.8125, 0.4583, 0.875, 0.4167, 0.875, 0.4167, 0.875, 0.4583, 0.875, 0.4583, 0.8125, 0.4583, 0.875, 0.4583, 0.875, 0.4583, 0.8125, 0.4167, 0.875, 0.375, 0.875, 0.375, 0.875, 0.4167, 0.875, 0.375, 0.3125, 0.375, 0.375, 0.375, 0.375, 0.375, 0.3125, 0.375, 0.375, 0.4167, 0.375, 0.4167, 0.4375, 0.375, 0.4375, 0.4167, 0.375, 0.4583, 0.375, 0.4583, 0.4375, 0.4167, 0.4375, 0.375, 0.3125, 0.4167, 0.3125, 0.4167, 0.375, 0.375, 0.375, 0.4167, 0.3125, 0.4583, 0.3125, 0.4583, 0.375, 0.4167, 0.375, 0.4583, 0.3125, 0.4583, 0.375, 0.4583, 0.375, 0.4583, 0.3125, 0.375, 0.3125, 0.375, 0.3125, 0.375, 0.3125, 0.375, 0.3125, 0.4167, 0.3125, 0.4583, 0.3125, 0.4583, 0.3125, 0.4167, 0.3125, 0.4167, 0.4375, 0.375, 0.4375, 0.375, 0.4375, 0.4167, 0.4375, 0.375, 0.375, 0.375, 0.375, 0.375, 0.375, 0.375, 0.375, 0.375, 0.75, 0.375, 0.8125, 0.375, 0.8125, 0.375, 0.75, 0.375, 0.8125, 0.375, 0.875, 0.375, 0.875, 0.375, 0.8125, 0.375, 0.75, 0.375, 0.8125, 0.375, 0.8125, 0.375, 0.75, 0.375, 0.875, 0.375, 0.875, 0.375, 0.875, 0.375, 0.875, 0.375, 0.875, 0.375, 0.8125, 0.375, 0.8125, 0.375, 0.875, 0.375, 0.75, 0.375, 0.75, 0.375, 0.75, 0.375, 0.75, 0.3125, 0.75, 0.375, 0.75, 0.375, 0.75, 0.3125, 0.75, 0.375, 0.8125, 0.375, 0.875, 0.375, 0.875, 0.375, 0.8125])
me_cube_001.update()
me_cube_002 = bpy.data.meshes.new('Cube.002')
me_cube_002.from_pydata([(-0.1098, -0.125, -0.125), (-0.1387, -0.125, 0.125), (-0.1098, 0.125, -0.125), (-0.1387, 0.125, 0.125), (0.09765, -0.125, -0.125), (0.08854, -0.125, 0.125), (0.09765, 0.125, -0.125), (0.08854, 0.125, 0.125), (-0.1706, -0.125, 0.2754), (-0.1706, 0.125, 0.2754), (0.08854, 0.125, 0.2708), (0.08854, -0.125, 0.2708), (-0.2148, -0.125, 0.3531), (-0.2148, 0.125, 0.3531), (0.1355, 0.125, 0.3485), (0.1355, -0.125, 0.3485), (-0.09765, 0.125, -0.3347), (-0.09765, -0.125, -0.3347), (0.1022, 0.125, -0.3347), (0.1022, -0.125, -0.3347), (-0.1159, 0.125, -0.5033), (-0.1159, -0.125, -0.5033), (0.0931, 0.125, -0.5033), (0.0931, -0.125, -0.5033), (-0.1615, 0.125, -0.5671), (-0.1615, -0.125, -0.5671), (0.01562, 0.125, -0.6446), (0.01562, -0.125, -0.6446), (-0.05947, 0.125, -0.7439), (-0.05947, -0.125, -0.7439), (-0.4107, 0.125, -0.5402), (-0.4107, -0.125, -0.5402), (-0.2063, 0.125, -0.7453), (-0.2063, -0.125, -0.7453)], [], [(0, 1, 3, 2), (2, 3, 7, 6), (6, 7, 5, 4), (4, 5, 1, 0), (2, 6, 18, 16), (1, 5, 11, 8), (8, 11, 15, 12), (7, 3, 9, 10), (5, 7, 10, 11), (3, 1, 8, 9), (14, 13, 12, 15), (10, 9, 13, 14), (11, 10, 14, 15), (9, 8, 12, 13), (17, 16, 20, 21), (0, 2, 16, 17), (6, 4, 19, 18), (4, 0, 17, 19), (23, 21, 25, 27), (19, 17, 21, 23), (16, 18, 22, 20), (18, 19, 23, 22), (26, 27, 29, 28), (20, 22, 26, 24), (22, 23, 27, 26), (21, 20, 24, 25), (28, 32, 30, 24, 26), (30, 32, 33, 31), (28, 29, 33, 32), (27, 25, 31, 33, 29), (24, 30, 31, 25)])
me_cube_002.polygons.foreach_set('use_smooth', [True] * 31)
_uv = me_cube_002.uv_layers.new(name='UVMap')
_uv.uv.foreach_set('vector', [0.375, 0.0, 0.625, 0.0, 0.625, 0.25, 0.375, 0.25, 0.375, 0.25, 0.625, 0.25, 0.625, 0.5, 0.375, 0.5, 0.375, 0.5, 0.625, 0.5, 0.625, 0.75, 0.375, 0.75, 0.375, 0.75, 0.625, 0.75, 0.625, 1.0, 0.375, 1.0, 0.375, 0.25, 0.375, 0.5, 0.375, 0.5, 0.375, 0.25, 0.625, 1.0, 0.625, 0.75, 0.625, 0.75, 0.625, 1.0, 0.625, 1.0, 0.625, 0.75, 0.625, 0.75, 0.625, 1.0, 0.625, 0.5, 0.625, 0.25, 0.625, 0.25, 0.625, 0.5, 0.625, 0.75, 0.625, 0.5, 0.625, 0.5, 0.625, 0.75, 0.625, 0.25, 0.625, 0.0, 0.625, 0.0, 0.625, 0.25, 0.625, 0.5, 0.875, 0.5, 0.875, 0.75, 0.625, 0.75, 0.625, 0.5, 0.625, 0.25, 0.625, 0.25, 0.625, 0.5, 0.625, 0.75, 0.625, 0.5, 0.625, 0.5, 0.625, 0.75, 0.625, 0.25, 0.625, 0.0, 0.625, 0.0, 0.625, 0.25, 0.375, 0.0, 0.375, 0.25, 0.375, 0.25, 0.375, 0.0, 0.375, 0.0, 0.375, 0.25, 0.375, 0.25, 0.375, 0.0, 0.375, 0.5, 0.375, 0.75, 0.375, 0.75, 0.375, 0.5, 0.375, 0.75, 0.375, 1.0, 0.375, 1.0, 0.375, 0.75, 0.375, 0.75, 0.375, 1.0, 0.375, 1.0, 0.375, 0.75, 0.375, 0.75, 0.375, 1.0, 0.375, 1.0, 0.375, 0.75, 0.375, 0.25, 0.375, 0.5, 0.375, 0.5, 0.375, 0.25, 0.375, 0.5, 0.375, 0.75, 0.375, 0.75, 0.375, 0.5, 0.375, 0.5, 0.375, 0.75, 0.375, 0.75, 0.375, 0.5, 0.375, 0.25, 0.375, 0.5, 0.375, 0.5, 0.375, 0.25, 0.375, 0.5, 0.375, 0.75, 0.375, 0.75, 0.375, 0.5, 0.375, 0.0, 0.375, 0.25, 0.375, 0.25, 0.375, 0.0, 0.375, 0.5, 0.375, 0.5, 0.375, 0.25, 0.375, 0.25, 0.375, 0.5, 0.125, 0.5, 0.375, 0.5, 0.375, 0.75, 0.125, 0.75, 0.375, 0.5, 0.375, 0.75, 0.375, 0.75, 0.375, 0.5, 0.375, 0.75, 0.375, 1.0, 0.375, 1.0, 0.375, 0.75, 0.375, 0.75, 0.375, 0.25, 0.375, 0.25, 0.375, 0.0, 0.375, 0.0])
me_cube_002.update()
me_cube = bpy.data.meshes.new('Cube')
me_cube.from_pydata([(-0.2351, 0.0859, 2.63), (-0.2351, 0.0859, 3.17), (-0.3302, 0.6259, 2.63), (-0.2351, 0.6259, 3.17), (-1.69, 0.6232, 2.357), (-1.185, 0.6232, 2.435), (-1.09, 0.6232, 2.975), (-1.595, 0.6232, 2.909), (-1.09, 0.0832, 2.435), (-1.595, 0.08319, 2.357), (-1.595, 0.08319, 2.909), (-1.09, 0.0832, 2.975), (-2.415, 0.674, 2.362), (-2.415, 0.674, 2.906), (-2.202, 0.6322, 2.362), (-2.202, 0.6322, 2.906), (-2.045, 0.5181, 2.362), (-2.045, 0.5181, 2.906), (-1.988, 0.3622, 2.362), (-1.988, 0.3622, 2.906), (-2.14, 0.2063, 2.362), (-2.045, 0.2063, 2.906), (-2.202, 0.09213, 2.362), (-2.202, 0.09213, 2.906), (-2.415, 0.05035, 2.362), (-2.415, 0.05035, 2.906), (-2.629, 0.09213, 2.362), (-2.629, 0.09213, 2.906), (-2.785, 0.2063, 2.362), (-2.785, 0.2063, 2.906), (-2.843, 0.3622, 2.362), (-2.843, 0.3622, 2.906), (-2.785, 0.5181, 2.362), (-2.785, 0.5181, 2.906), (-2.629, 0.6322, 2.362), (-2.629, 0.6322, 2.906), (-1.537, 0.5643, 2.917), (-1.537, 0.1421, 2.917), (-1.148, 0.1421, 2.968), (-1.148, 0.5643, 2.968), (-1.234, 0.5643, 2.426), (-1.159, 0.1421, 2.426), (-1.546, 0.1421, 2.366), (-1.621, 0.5643, 2.366), (-1.536, 0.08319, 2.857), (-1.536, 0.08319, 2.426), (-1.149, 0.0832, 2.486), (-1.149, 0.0832, 2.908), (-1.162, 0.6232, 2.907), (-1.236, 0.6232, 2.487), (-1.618, 0.6232, 2.428), (-1.544, 0.6232, 2.856), (-1.495, 0.5308, 2.841), (-1.495, 0.1756, 2.841), (-1.169, 0.5308, 2.884), (-1.169, 0.1756, 2.884), (-1.271, 0.5287, 2.501), (-1.208, 0.1734, 2.501), (-1.596, 0.5287, 2.451), (-1.534, 0.1734, 2.451), (-1.506, 0.1637, 2.828), (-1.506, 0.1637, 2.465), (-1.18, 0.1637, 2.87), (-1.18, 0.1637, 2.515), (-1.198, 0.5427, 2.869), (-1.26, 0.5427, 2.516), (-1.52, 0.5427, 2.827), (-1.582, 0.5427, 2.466)], [], [(9, 24, 22, 20, 18, 16, 14, 12, 4), (3, 6, 11, 1), (2, 3, 1, 0), (24, 9, 10, 25), (0, 1, 11, 8), (5, 6, 3, 2), (4, 12, 13, 7), (5, 2, 0, 8), (39, 36, 52, 54), (40, 41, 57, 56), (36, 37, 53, 52), (50, 51, 66, 67), (7, 13, 15, 17, 19, 21, 23, 25, 10), (12, 13, 15, 14), (14, 15, 17, 16), (16, 17, 19, 18), (18, 19, 21, 20), (20, 21, 23, 22), (22, 23, 25, 24), (24, 25, 27, 26), (26, 27, 29, 28), (28, 29, 31, 30), (30, 31, 33, 32), (32, 33, 35, 34), (34, 35, 13, 12), (12, 14, 16, 18, 20, 22, 24, 26, 28, 30, 32, 34), (7, 10, 37, 36), (10, 11, 38, 37), (11, 6, 39, 38), (6, 7, 36, 39), (5, 8, 41, 40), (8, 9, 42, 41), (9, 4, 43, 42), (4, 5, 40, 43), (10, 9, 45, 44), (9, 8, 46, 45), (8, 11, 47, 46), (11, 10, 44, 47), (6, 5, 49, 48), (5, 4, 50, 49), (4, 7, 51, 50), (7, 6, 48, 51), (52, 53, 55, 54), (56, 57, 59, 58), (60, 61, 63, 62), (64, 65, 67, 66), (44, 45, 61, 60), (43, 40, 56, 58), (48, 49, 65, 64), (37, 38, 55, 53), (47, 44, 60, 62), (41, 42, 59, 57), (51, 48, 64, 66), (38, 39, 54, 55), (45, 46, 63, 61), (42, 43, 58, 59), (49, 50, 67, 65), (46, 47, 62, 63)])
me_cube.polygons.foreach_set('use_smooth', [True] * 58)
_uv = me_cube.uv_layers.new(name='UVMap')
_uv.uv.foreach_set('vector', [0.0, 0.0, 0.0, 0.0, 0.0, 0.0, 0.0, 0.0, 0.0, 0.0, 0.0, 0.0, 0.0, 0.0, 0.0, 0.0, 0.0, 0.0, 0.625, 0.5, 0.7215, 0.5, 0.7215, 0.75, 0.625, 0.75, 0.375, 0.5, 0.625, 0.5, 0.625, 0.75, 0.375, 0.75, 0.0, 0.0, 0.0, 0.0, 0.0, 0.0, 0.0, 0.0, 0.375, 0.75, 0.625, 0.75, 0.625, 0.8465, 0.375, 0.8465, 0.375, 0.4035, 0.625, 0.4035, 0.625, 0.5, 0.375, 0.5, 0.0, 0.0, 0.0, 0.0, 0.0, 0.0, 0.0, 0.0, 0.2785, 0.5, 0.375, 0.5, 0.375, 0.75, 0.2785, 0.75, 0.7281, 0.5273, 0.7716, 0.5273, 0.7716, 0.5273, 0.7281, 0.5273, 0.2718, 0.5273, 0.2718, 0.7227, 0.2718, 0.7227, 0.2718, 0.5273, 0.7716, 0.5273, 0.7716, 0.7227, 0.7716, 0.7227, 0.7716, 0.5273, 0.4028, 0.3537, 0.5973, 0.3537, 0.5973, 0.3537, 0.4028, 0.3537, 0.0, 0.0, 0.0, 0.0, 0.0, 0.0, 0.0, 0.0, 0.0, 0.0, 0.0, 0.0, 0.0, 0.0, 0.0, 0.0, 0.0, 0.0, 1.0, 0.5, 1.0, 1.0, 0.9167, 1.0, 0.9167, 0.5, 0.9167, 0.5, 0.9167, 1.0, 0.8333, 1.0, 0.8333, 0.5, 0.8333, 0.5, 0.8333, 1.0, 0.75, 1.0, 0.75, 0.5, 0.75, 0.5, 0.75, 1.0, 0.6667, 1.0, 0.6667, 0.5, 0.6667, 0.5, 0.6667, 1.0, 0.5833, 1.0, 0.5833, 0.5, 0.5833, 0.5, 0.5833, 1.0, 0.5, 1.0, 0.5, 0.5, 0.5, 0.5, 0.5, 1.0, 0.4167, 1.0, 0.4167, 0.5, 0.4167, 0.5, 0.4167, 1.0, 0.3333, 1.0, 0.3333, 0.5, 0.3333, 0.5, 0.3333, 1.0, 0.25, 1.0, 0.25, 0.5, 0.25, 0.5, 0.25, 1.0, 0.1667, 1.0, 0.1667, 0.5, 0.1667, 0.5, 0.1667, 1.0, 0.08333, 1.0, 0.08333, 0.5, 0.08333, 0.5, 0.08333, 1.0, 7.451e-08, 1.0, 7.451e-08, 0.5, 0.75, 0.49, 0.87, 0.4578, 0.9578, 0.37, 0.99, 0.25, 0.9578, 0.13, 0.87, 0.04215, 0.75, 0.01, 0.63, 0.04215, 0.5422, 0.13, 0.51, 0.25, 0.5422, 0.37, 0.63, 0.4578, 0.7782, 0.5, 0.7782, 0.75, 0.7716, 0.7227, 0.7716, 0.5273, 0.7782, 0.75, 0.7215, 0.75, 0.7281, 0.7227, 0.7716, 0.7227, 0.7215, 0.75, 0.7215, 0.5, 0.7281, 0.5273, 0.7281, 0.7227, 0.7215, 0.5, 0.7782, 0.5, 0.7716, 0.5273, 0.7281, 0.5273, 0.2785, 0.5, 0.2785, 0.75, 0.2718, 0.7227, 0.2718, 0.5273, 0.2785, 0.75, 0.2218, 0.75, 0.2285, 0.7227, 0.2718, 0.7227, 0.2218, 0.75, 0.2218, 0.5, 0.2285, 0.5273, 0.2285, 0.7227, 0.2218, 0.5, 0.2785, 0.5, 0.2718, 0.5273, 0.2285, 0.5273, 0.625, 0.9032, 0.375, 0.9032, 0.4021, 0.8966, 0.5979, 0.8966, 0.375, 0.9032, 0.375, 0.8465, 0.4024, 0.8531, 0.4021, 0.8966, 0.375, 0.8465, 0.625, 0.8465, 0.5976, 0.8531, 0.4024, 0.8531, 0.625, 0.8465, 0.625, 0.9032, 0.5979, 0.8966, 0.5976, 0.8531, 0.625, 0.4035, 0.375, 0.4035, 0.4032, 0.3966, 0.5969, 0.3966, 0.375, 0.4035, 0.375, 0.3468, 0.4028, 0.3537, 0.4032, 0.3966, 0.375, 0.3468, 0.625, 0.3468, 0.5973, 0.3537, 0.4028, 0.3537, 0.625, 0.3468, 0.625, 0.4035, 0.5969, 0.3966, 0.5973, 0.3537, 0.7716, 0.5273, 0.7716, 0.7227, 0.7281, 0.7227, 0.7281, 0.5273, 0.2718, 0.5273, 0.2718, 0.7227, 0.2285, 0.7227, 0.2285, 0.5273, 0.5979, 0.8966, 0.4021, 0.8966, 0.4024, 0.8531, 0.5976, 0.8531, 0.5969, 0.3966, 0.4032, 0.3966, 0.4028, 0.3537, 0.5973, 0.3537, 0.5979, 0.8966, 0.4021, 0.8966, 0.4021, 0.8966, 0.5979, 0.8966, 0.2285, 0.5273, 0.2718, 0.5273, 0.2718, 0.5273, 0.2285, 0.5273, 0.5969, 0.3966, 0.4032, 0.3966, 0.4032, 0.3966, 0.5969, 0.3966, 0.7716, 0.7227, 0.7281, 0.7227, 0.7281, 0.7227, 0.7716, 0.7227, 0.5976, 0.8531, 0.5979, 0.8966, 0.5979, 0.8966, 0.5976, 0.8531, 0.2718, 0.7227, 0.2285, 0.7227, 0.2285, 0.7227, 0.2718, 0.7227, 0.5973, 0.3537, 0.5969, 0.3966, 0.5969, 0.3966, 0.5973, 0.3537, 0.7281, 0.7227, 0.7281, 0.5273, 0.7281, 0.5273, 0.7281, 0.7227, 0.4021, 0.8966, 0.4024, 0.8531, 0.4024, 0.8531, 0.4021, 0.8966, 0.2285, 0.7227, 0.2285, 0.5273, 0.2285, 0.5273, 0.2285, 0.7227, 0.4032, 0.3966, 0.4028, 0.3537, 0.4028, 0.3537, 0.4032, 0.3966, 0.4024, 0.8531, 0.5976, 0.8531, 0.5976, 0.8531, 0.4024, 0.8531])
me_cube.update()
me_cylinder = bpy.data.meshes.new('Cylinder')
me_cylinder.from_pydata([(-2.008, 0.5234, 1.685), (-2.008, 0.301, 2.256), (-1.916, 0.5051, 1.685), (-1.997, 0.2997, 2.254), (-1.838, 0.4531, 1.685), (-1.988, 0.2959, 2.252), (-1.786, 0.3753, 1.685), (-1.982, 0.2901, 2.251), (-1.768, 0.2834, 1.685), (-1.98, 0.2834, 2.251), (-1.786, 0.1916, 1.685), (-1.982, 0.2767, 2.251), (-1.838, 0.1137, 1.685), (-1.988, 0.271, 2.252), (-1.916, 0.06168, 1.685), (-1.997, 0.2671, 2.254), (-2.008, 0.04341, 1.685), (-2.008, 0.2658, 2.256), (-2.1, 0.06168, 1.685), (-2.019, 0.2671, 2.259), (-2.178, 0.1137, 1.685), (-2.028, 0.271, 2.26), (-2.23, 0.1916, 1.685), (-2.034, 0.2767, 2.262), (-2.248, 0.2834, 1.685), (-2.036, 0.2834, 2.262), (-2.23, 0.3753, 1.685), (-2.034, 0.2901, 2.262), (-2.178, 0.4531, 1.685), (-2.028, 0.2959, 2.26), (-2.1, 0.5051, 1.685), (-2.019, 0.2997, 2.259), (-2.008, 0.5438, 1.79), (-2.008, 0.5438, 1.915), (-2.008, 0.5438, 2.04), (-1.908, 0.524, 2.04), (-1.908, 0.524, 1.915), (-1.908, 0.524, 1.79), (-1.824, 0.4675, 2.04), (-1.824, 0.4675, 1.915), (-1.824, 0.4675, 1.79), (-1.767, 0.3831, 2.04), (-1.767, 0.3831, 1.915), (-1.767, 0.3831, 1.79), (-1.748, 0.2834, 2.04), (-1.748, 0.2834, 1.915), (-1.748, 0.2834, 1.79), (-1.767, 0.1838, 2.04), (-1.767, 0.1838, 1.915), (-1.767, 0.1838, 1.79), (-1.824, 0.09928, 2.04), (-1.824, 0.09928, 1.915), (-1.824, 0.09928, 1.79), (-1.908, 0.04283, 1.915), (-1.908, 0.04283, 1.79), (-2.008, 0.02301, 2.04), (-2.008, 0.02301, 1.915), (-2.008, 0.02301, 1.79), (-2.108, 0.04283, 2.04), (-2.108, 0.04283, 1.915), (-2.108, 0.04283, 1.79), (-2.192, 0.09928, 2.04), (-2.192, 0.09928, 1.915), (-2.192, 0.09928, 1.79), (-2.249, 0.1838, 2.04), (-2.249, 0.1838, 1.915), (-2.249, 0.1838, 1.79), (-2.268, 0.2834, 1.915), (-2.268, 0.2834, 1.79), (-2.249, 0.3831, 2.04), (-2.249, 0.3831, 1.915), (-2.249, 0.3831, 1.79), (-2.192, 0.4675, 2.04), (-2.192, 0.4675, 1.915), (-2.192, 0.4675, 1.79), (-2.108, 0.524, 2.04), (-2.108, 0.524, 1.915), (-2.108, 0.524, 1.79), (-1.908, 0.5266, 2.158), (-1.823, 0.4695, 2.156), (-1.766, 0.3841, 2.154), (-1.746, 0.2834, 2.154), (-1.766, 0.1827, 2.154), (-1.823, 0.09731, 2.156), (-2.008, 0.02022, 2.16), (-2.108, 0.04026, 2.162), (-2.193, 0.09731, 2.164), (-2.25, 0.1827, 2.166), (-2.25, 0.3841, 2.166), (-2.193, 0.4695, 2.164), (-2.108, 0.5266, 2.162), (-1.903, 0.5416, 2.301), (-2.008, 0.563, 2.318), (-2.008, 0.5866, 2.163), (-1.814, 0.4808, 2.287), (-1.754, 0.3901, 2.277), (-1.734, 0.2834, 2.274), (-1.754, 0.1767, 2.277), (-1.814, 0.08598, 2.287), (-1.903, 0.02517, 2.301), (-2.008, 0.003812, 2.318), (-2.114, 0.02523, 2.336), (-2.203, 0.08598, 2.351), (-2.262, 0.1766, 2.362), (-2.283, 0.2834, 2.365), (-2.262, 0.3902, 2.362), (-2.203, 0.4808, 2.351), (-2.114, 0.5416, 2.336), (-1.894, 0.5641, 2.162), (-1.9, 0.5633, 2.039), (-1.728, 0.3964, 2.16), (-1.728, 0.3909, 2.04), (-1.728, 0.3909, 1.915), (-1.728, 0.3909, 1.79), (-1.707, 0.2861, 2.16), (-1.708, 0.2912, 2.04), (-1.708, 0.2912, 1.915), (-1.708, 0.2912, 1.79), (-1.796, 0.06774, 2.16), (-1.802, 0.06599, 2.039), (-1.802, 0.06598, 1.915), (-1.892, 0.003517, 2.161), (-1.893, 0.005841, 2.039), (-1.893, 0.00583, 1.915), (-2.005, -0.01953, 2.164), (-2.0, -0.01627, 2.039), (-2.0, -0.01627, 1.915), (-2.288, 0.1699, 2.169), (-2.288, 0.176, 2.04), (-2.288, 0.1759, 1.915), (-2.31, 0.2834, 2.169), (-2.308, 0.2834, 2.04), (-2.308, 0.2834, 1.915), (-2.288, 0.3969, 2.169), (-2.288, 0.3909, 2.04), (-2.288, 0.3909, 1.915), (-2.121, 0.5645, 2.166), (-2.115, 0.5632, 2.039), (-2.008, 0.5838, 2.039), (-1.794, 0.4966, 2.163), (-1.73, 0.1683, 2.163), (-2.123, 0.003448, 2.168), (-2.221, 0.0691, 2.17), (-2.221, 0.4977, 2.17), (-1.918, 0.5051, 2.294), (-2.008, 0.5234, 2.312), (-1.842, 0.4531, 2.279), (-1.791, 0.3753, 2.268), (-1.773, 0.2834, 2.265), (-1.791, 0.1916, 2.268), (-1.842, 0.1137, 2.279), (-1.918, 0.06168, 2.294), (-2.008, 0.04341, 2.312), (-2.098, 0.06168, 2.331), (-2.174, 0.1137, 2.346), (-2.225, 0.1916, 2.356), (-2.243, 0.2834, 2.36), (-2.225, 0.3753, 2.356), (-2.174, 0.4531, 2.346), (-2.098, 0.5051, 2.331), (-1.943, 0.4441, 2.243), (-2.008, 0.4573, 2.256), (-1.887, 0.4064, 2.232), (-1.85, 0.35, 2.225), (-1.837, 0.2834, 2.222), (-1.85, 0.2168, 2.225), (-1.887, 0.1604, 2.232), (-1.943, 0.1227, 2.243), (-2.008, 0.1095, 2.256), (-2.073, 0.1227, 2.27), (-2.129, 0.1604, 2.281), (-2.165, 0.2168, 2.288), (-2.178, 0.2834, 2.291), (-2.165, 0.35, 2.288), (-2.129, 0.4064, 2.281), (-2.073, 0.4441, 2.27), (-1.981, 0.2922, 2.404), (-1.987, 0.2929, 2.405), (-1.976, 0.2901, 2.403), (-1.973, 0.287, 2.402), (-1.972, 0.2834, 2.402), (-1.973, 0.2798, 2.402), (-1.976, 0.2767, 2.403), (-1.981, 0.2747, 2.404), (-1.987, 0.2739, 2.405), (-1.993, 0.2747, 2.406), (-1.998, 0.2767, 2.407), (-2.001, 0.2798, 2.408), (-2.002, 0.2834, 2.408), (-2.001, 0.287, 2.408), (-1.998, 0.2901, 2.407), (-1.993, 0.2922, 2.406)], [], [(70, 67, 132, 135), (80, 79, 139, 110), (46, 43, 113, 117), (156, 157, 105, 104), (147, 148, 96, 95), (78, 35, 109, 108), (82, 81, 114, 140), (151, 152, 100, 99), (83, 82, 140, 118), (35, 34, 138, 109), (45, 46, 117, 116), (155, 156, 104, 103), (146, 147, 95, 94), (69, 70, 135, 134), (31, 29, 190, 191), (44, 45, 116, 115), (159, 145, 92, 107), (0, 2, 4, 6, 8, 10, 12, 14, 16, 18, 20, 22, 24, 26, 28, 30), (30, 77, 32, 0), (77, 76, 33, 32), (76, 75, 34, 33), (28, 74, 77, 30), (74, 73, 76, 77), (73, 72, 75, 76), (26, 71, 74, 28), (71, 70, 73, 74), (70, 69, 72, 73), (24, 68, 71, 26), (68, 67, 70, 71), (150, 151, 99, 98), (22, 66, 68, 24), (66, 65, 67, 68), (88, 69, 134, 133), (20, 63, 66, 22), (63, 62, 65, 66), (62, 61, 64, 65), (18, 60, 63, 20), (60, 59, 62, 63), (59, 58, 61, 62), (16, 57, 60, 18), (57, 56, 59, 60), (56, 55, 58, 59), (14, 54, 57, 16), (54, 53, 56, 57), (81, 44, 115, 114), (12, 52, 54, 14), (52, 51, 53, 54), (85, 84, 124, 141), (10, 49, 52, 12), (49, 48, 51, 52), (48, 47, 50, 51), (8, 46, 49, 10), (46, 45, 48, 49), (45, 44, 47, 48), (6, 43, 46, 8), (55, 56, 126, 125), (43, 42, 112, 113), (4, 40, 43, 6), (40, 39, 42, 43), (39, 38, 41, 42), (2, 37, 40, 4), (37, 36, 39, 40), (36, 35, 38, 39), (0, 32, 37, 2), (32, 33, 36, 37), (33, 34, 35, 36), (154, 155, 103, 102), (72, 89, 90, 75), (69, 88, 89, 72), (86, 85, 141, 142), (144, 146, 94, 91), (61, 86, 87, 64), (58, 85, 86, 61), (55, 84, 85, 58), (84, 55, 125, 124), (42, 41, 111, 112), (47, 82, 83, 50), (44, 81, 82, 47), (34, 75, 137, 138), (38, 79, 80, 41), (35, 78, 79, 38), (87, 86, 142, 127), (93, 92, 91, 108), (108, 91, 94, 139), (139, 94, 95, 110), (110, 95, 96, 114), (114, 96, 97, 140), (140, 97, 98, 118), (118, 98, 99, 121), (121, 99, 100, 124), (124, 100, 101, 141), (141, 101, 102, 142), (142, 102, 103, 127), (127, 103, 104, 130), (130, 104, 105, 133), (133, 105, 106, 143), (143, 106, 107, 136), (136, 107, 92, 93), (132, 131, 134, 135), (129, 128, 131, 132), (123, 122, 125, 126), (120, 119, 122, 123), (113, 112, 116, 117), (112, 111, 115, 116), (137, 136, 93, 138), (131, 130, 133, 134), (128, 127, 130, 131), (122, 121, 124, 125), (119, 118, 121, 122), (111, 110, 114, 115), (138, 93, 108, 109), (50, 83, 118, 119), (75, 90, 136, 137), (152, 153, 101, 100), (79, 78, 108, 139), (51, 50, 119, 120), (90, 89, 143, 136), (56, 53, 123, 126), (64, 87, 127, 128), (148, 149, 97, 96), (157, 158, 106, 105), (145, 144, 91, 92), (89, 88, 133, 143), (65, 64, 128, 129), (67, 65, 129, 132), (153, 154, 102, 101), (53, 51, 120, 123), (41, 80, 110, 111), (149, 150, 98, 97), (158, 159, 107, 106), (161, 160, 144, 145), (160, 162, 146, 144), (162, 163, 147, 146), (163, 164, 148, 147), (164, 165, 149, 148), (165, 166, 150, 149), (166, 167, 151, 150), (167, 168, 152, 151), (168, 169, 153, 152), (169, 170, 154, 153), (170, 171, 155, 154), (171, 172, 156, 155), (172, 173, 157, 156), (173, 174, 158, 157), (174, 175, 159, 158), (175, 161, 145, 159), (1, 3, 160, 161), (3, 5, 162, 160), (5, 7, 163, 162), (7, 9, 164, 163), (9, 11, 165, 164), (11, 13, 166, 165), (13, 15, 167, 166), (15, 17, 168, 167), (17, 19, 169, 168), (19, 21, 170, 169), (21, 23, 171, 170), (23, 25, 172, 171), (25, 27, 173, 172), (27, 29, 174, 173), (29, 31, 175, 174), (31, 1, 161, 175), (176, 177, 191, 190, 189, 188, 187, 186, 185, 184, 183, 182, 181, 180, 179, 178), (17, 15, 183, 184), (3, 1, 177, 176), (1, 31, 191, 177), (19, 17, 184, 185), (5, 3, 176, 178), (21, 19, 185, 186), (7, 5, 178, 179), (23, 21, 186, 187), (9, 7, 179, 180), (25, 23, 187, 188), (11, 9, 180, 181), (27, 25, 188, 189), (13, 11, 181, 182), (29, 27, 189, 190), (15, 13, 182, 183)])
_uv = me_cylinder.uv_layers.new(name='UVMap')
_uv.uv.foreach_set('vector', [0.1875, 0.75, 0.25, 0.75, 0.25, 0.75, 0.1875, 0.75, 0.8126, 0.9477, 0.8748, 0.945, 0.8748, 0.945, 0.8126, 0.9477, 0.75, 0.625, 0.8125, 0.625, 0.8125, 0.625, 0.75, 0.625, 0.01, 0.25, 0.02827, 0.3418, 0.02827, 0.3418, 0.01, 0.25, 0.4717, 0.3418, 0.49, 0.25, 0.49, 0.25, 0.4717, 0.3418, 0.9373, 0.9413, 0.9375, 0.875, 0.9375, 0.875, 0.9373, 0.9413, 0.6874, 0.9477, 0.75, 0.9488, 0.75, 0.9488, 0.6874, 0.9477, 0.3418, 0.02827, 0.25, 0.01, 0.25, 0.01, 0.3418, 0.02827, 0.6252, 0.945, 0.6874, 0.9477, 0.6874, 0.9477, 0.6252, 0.945, 0.9375, 0.875, 1.0, 0.875, 1.0, 0.875, 0.9375, 0.875, 0.75, 0.75, 0.75, 0.625, 0.75, 0.625, 0.75, 0.75, 0.02827, 0.1582, 0.01, 0.25, 0.01, 0.25, 0.02827, 0.1582, 0.4197, 0.4197, 0.4717, 0.3418, 0.4717, 0.3418, 0.4197, 0.4197, 0.1875, 0.875, 0.1875, 0.75, 0.1875, 0.75, 0.1875, 0.875, 0.239, 0.2767, 0.2296, 0.2704, 0.2296, 0.2704, 0.239, 0.2767, 0.75, 0.875, 0.75, 0.75, 0.75, 0.75, 0.75, 0.875, 0.1582, 0.4717, 0.25, 0.49, 0.25, 0.49, 0.1582, 0.4717, 0.75, 0.49, 0.8418, 0.4717, 0.9197, 0.4197, 0.9717, 0.3418, 0.99, 0.25, 0.9717, 0.1582, 0.9197, 0.08029, 0.8418, 0.02827, 0.75, 0.01, 0.6582, 0.02827, 0.5803, 0.08029, 0.5283, 0.1582, 0.51, 0.25, 0.5283, 0.3418, 0.5803, 0.4197, 0.6582, 0.4717, 0.0625, 0.5, 0.0625, 0.625, 0.0, 0.625, 0.0, 0.5, 0.0625, 0.625, 0.0625, 0.75, 0.0, 0.75, 0.0, 0.625, 0.0625, 0.75, 0.0625, 0.875, 0.0, 0.875, 0.0, 0.75, 0.125, 0.5, 0.125, 0.625, 0.0625, 0.625, 0.0625, 0.5, 0.125, 0.625, 0.125, 0.75, 0.0625, 0.75, 0.0625, 0.625, 0.125, 0.75, 0.125, 0.875, 0.0625, 0.875, 0.0625, 0.75, 0.1875, 0.5, 0.1875, 0.625, 0.125, 0.625, 0.125, 0.5, 0.1875, 0.625, 0.1875, 0.75, 0.125, 0.75, 0.125, 0.625, 0.1875, 0.75, 0.1875, 0.875, 0.125, 0.875, 0.125, 0.75, 0.25, 0.5, 0.25, 0.625, 0.1875, 0.625, 0.1875, 0.5, 0.25, 0.625, 0.25, 0.75, 0.1875, 0.75, 0.1875, 0.625, 0.4197, 0.08029, 0.3418, 0.02827, 0.3418, 0.02827, 0.4197, 0.08029, 0.3125, 0.5, 0.3125, 0.625, 0.25, 0.625, 0.25, 0.5, 0.3125, 0.625, 0.3125, 0.75, 0.25, 0.75, 0.25, 0.625, 0.1877, 0.9303, 0.1875, 0.875, 0.1875, 0.875, 0.1877, 0.9303, 0.375, 0.5, 0.375, 0.625, 0.3125, 0.625, 0.3125, 0.5, 0.375, 0.625, 0.375, 0.75, 0.3125, 0.75, 0.3125, 0.625, 0.375, 0.75, 0.375, 0.875, 0.3125, 0.875, 0.3125, 0.75, 0.4375, 0.5, 0.4375, 0.625, 0.375, 0.625, 0.375, 0.5, 0.4375, 0.625, 0.4375, 0.75, 0.375, 0.75, 0.375, 0.625, 0.4375, 0.75, 0.4375, 0.875, 0.375, 0.875, 0.375, 0.75, 0.5, 0.5, 0.5, 0.625, 0.4375, 0.625, 0.4375, 0.5, 0.5, 0.625, 0.5, 0.75, 0.4375, 0.75, 0.4375, 0.625, 0.5, 0.75, 0.5, 0.875, 0.4375, 0.875, 0.4375, 0.75, 0.5625, 0.5, 0.5625, 0.625, 0.5, 0.625, 0.5, 0.5, 0.5625, 0.625, 0.5625, 0.75, 0.5, 0.75, 0.5, 0.625, 0.75, 0.9488, 0.75, 0.875, 0.75, 0.875, 0.75, 0.9488, 0.625, 0.5, 0.625, 0.625, 0.5625, 0.625, 0.5625, 0.5, 0.625, 0.625, 0.625, 0.75, 0.5625, 0.75, 0.5625, 0.625, 0.4372, 0.9342, 0.5, 0.9375, 0.5, 0.9375, 0.4372, 0.9342, 0.6875, 0.5, 0.6875, 0.625, 0.625, 0.625, 0.625, 0.5, 0.6875, 0.625, 0.6875, 0.75, 0.625, 0.75, 0.625, 0.625, 0.6875, 0.75, 0.6875, 0.875, 0.625, 0.875, 0.625, 0.75, 0.75, 0.5, 0.75, 0.625, 0.6875, 0.625, 0.6875, 0.5, 0.75, 0.625, 0.75, 0.75, 0.6875, 0.75, 0.6875, 0.625, 0.75, 0.75, 0.75, 0.875, 0.6875, 0.875, 0.6875, 0.75, 0.8125, 0.5, 0.8125, 0.625, 0.75, 0.625, 0.75, 0.5, 0.5, 0.875, 0.5, 0.75, 0.5, 0.75, 0.5, 0.875, 0.8125, 0.625, 0.8125, 0.75, 0.8125, 0.75, 0.8125, 0.625, 0.875, 0.5, 0.875, 0.625, 0.8125, 0.625, 0.8125, 0.5, 0.875, 0.625, 0.875, 0.75, 0.8125, 0.75, 0.8125, 0.625, 0.875, 0.75, 0.875, 0.875, 0.8125, 0.875, 0.8125, 0.75, 0.9375, 0.5, 0.9375, 0.625, 0.875, 0.625, 0.875, 0.5, 0.9375, 0.625, 0.9375, 0.75, 0.875, 0.75, 0.875, 0.625, 0.9375, 0.75, 0.9375, 0.875, 0.875, 0.875, 0.875, 0.75, 1.0, 0.5, 1.0, 0.625, 0.9375, 0.625, 0.9375, 0.5, 1.0, 0.625, 1.0, 0.75, 0.9375, 0.75, 0.9375, 0.625, 1.0, 0.75, 1.0, 0.875, 0.9375, 0.875, 0.9375, 0.75, 0.08029, 0.08029, 0.02827, 0.1582, 0.02827, 0.1582, 0.08029, 0.08029, 0.125, 0.875, 0.1253, 0.9318, 0.06276, 0.9342, 0.0625, 0.875, 0.1875, 0.875, 0.1877, 0.9303, 0.1253, 0.9318, 0.125, 0.875, 0.3747, 0.9318, 0.4372, 0.9342, 0.4372, 0.9342, 0.3747, 0.9318, 0.3418, 0.4717, 0.4197, 0.4197, 0.4197, 0.4197, 0.3418, 0.4717, 0.375, 0.875, 0.3747, 0.9318, 0.3123, 0.9303, 0.3125, 0.875, 0.4375, 0.875, 0.4372, 0.9342, 0.3747, 0.9318, 0.375, 0.875, 0.5, 0.875, 0.5, 0.9375, 0.4372, 0.9342, 0.4375, 0.875, 0.5, 0.9375, 0.5, 0.875, 0.5, 0.875, 0.5, 0.9375, 0.8125, 0.75, 0.8125, 0.875, 0.8125, 0.875, 0.8125, 0.75, 0.6875, 0.875, 0.6874, 0.9477, 0.6252, 0.945, 0.625, 0.875, 0.75, 0.875, 0.75, 0.9488, 0.6874, 0.9477, 0.6875, 0.875, 0.0, 0.875, 0.0625, 0.875, 0.0625, 0.875, 0.0, 0.875, 0.875, 0.875, 0.8748, 0.945, 0.8126, 0.9477, 0.8125, 0.875, 0.9375, 0.875, 0.9373, 0.9413, 0.8748, 0.945, 0.875, 0.875, 0.3123, 0.9303, 0.3747, 0.9318, 0.3747, 0.9318, 0.3123, 0.9303, 1.0, 0.9375, 1.0, 1.0, 0.9375, 1.0, 0.9373, 0.9413, 0.9373, 0.9413, 0.9375, 1.0, 0.875, 1.0, 0.8748, 0.945, 0.8748, 0.945, 0.875, 1.0, 0.8125, 1.0, 0.8126, 0.9477, 0.8126, 0.9477, 0.8125, 1.0, 0.75, 1.0, 0.75, 0.9488, 0.75, 0.9488, 0.75, 1.0, 0.6875, 1.0, 0.6874, 0.9477, 0.6874, 0.9477, 0.6875, 1.0, 0.625, 1.0, 0.6252, 0.945, 0.6252, 0.945, 0.625, 1.0, 0.5625, 1.0, 0.5627, 0.9413, 0.5627, 0.9413, 0.5625, 1.0, 0.5, 1.0, 0.5, 0.9375, 0.5, 0.9375, 0.5, 1.0, 0.4375, 1.0, 0.4372, 0.9342, 0.4372, 0.9342, 0.4375, 1.0, 0.375, 1.0, 0.3747, 0.9318, 0.3747, 0.9318, 0.375, 1.0, 0.3125, 1.0, 0.3123, 0.9303, 0.3123, 0.9303, 0.3125, 1.0, 0.25, 1.0, 0.25, 0.9298, 0.25, 0.9298, 0.25, 1.0, 0.1875, 1.0, 0.1877, 0.9303, 0.1877, 0.9303, 0.1875, 1.0, 0.125, 1.0, 0.1253, 0.9318, 0.1253, 0.9318, 0.125, 1.0, 0.0625, 1.0, 0.06276, 0.9342, 0.06276, 0.9342, 0.0625, 1.0, 0.0, 1.0, 0.0, 0.9375, 0.25, 0.75, 0.25, 0.875, 0.1875, 0.875, 0.1875, 0.75, 0.3125, 0.75, 0.3125, 0.875, 0.25, 0.875, 0.25, 0.75, 0.5625, 0.75, 0.5625, 0.875, 0.5, 0.875, 0.5, 0.75, 0.625, 0.75, 0.625, 0.875, 0.5625, 0.875, 0.5625, 0.75, 0.8125, 0.625, 0.8125, 0.75, 0.75, 0.75, 0.75, 0.625, 0.8125, 0.75, 0.8125, 0.875, 0.75, 0.875, 0.75, 0.75, 0.0625, 0.875, 0.06276, 0.9342, 0.0, 0.9375, 0.0, 0.875, 0.25, 0.875, 0.25, 0.9298, 0.1877, 0.9303, 0.1875, 0.875, 0.3125, 0.875, 0.3123, 0.9303, 0.25, 0.9298, 0.25, 0.875, 0.5625, 0.875, 0.5627, 0.9413, 0.5, 0.9375, 0.5, 0.875, 0.625, 0.875, 0.6252, 0.945, 0.5627, 0.9413, 0.5625, 0.875, 0.8125, 0.875, 0.8126, 0.9477, 0.75, 0.9488, 0.75, 0.875, 1.0, 0.875, 1.0, 0.9375, 0.9373, 0.9413, 0.9375, 0.875, 0.625, 0.875, 0.6252, 0.945, 0.6252, 0.945, 0.625, 0.875, 0.0625, 0.875, 0.06276, 0.9342, 0.06276, 0.9342, 0.0625, 0.875, 0.25, 0.01, 0.1582, 0.02827, 0.1582, 0.02827, 0.25, 0.01, 0.8748, 0.945, 0.9373, 0.9413, 0.9373, 0.9413, 0.8748, 0.945, 0.625, 0.75, 0.625, 0.875, 0.625, 0.875, 0.625, 0.75, 0.06276, 0.9342, 0.1253, 0.9318, 0.1253, 0.9318, 0.06276, 0.9342, 0.5, 0.75, 0.5625, 0.75, 0.5625, 0.75, 0.5, 0.75, 0.3125, 0.875, 0.3123, 0.9303, 0.3123, 0.9303, 0.3125, 0.875, 0.49, 0.25, 0.4717, 0.1582, 0.4717, 0.1582, 0.49, 0.25, 0.02827, 0.3418, 0.08029, 0.4197, 0.08029, 0.4197, 0.02827, 0.3418, 0.25, 0.49, 0.3418, 0.4717, 0.3418, 0.4717, 0.25, 0.49, 0.1253, 0.9318, 0.1877, 0.9303, 0.1877, 0.9303, 0.1253, 0.9318, 0.3125, 0.75, 0.3125, 0.875, 0.3125, 0.875, 0.3125, 0.75, 0.25, 0.75, 0.3125, 0.75, 0.3125, 0.75, 0.25, 0.75, 0.1582, 0.02827, 0.08029, 0.08029, 0.08029, 0.08029, 0.1582, 0.02827, 0.5625, 0.75, 0.625, 0.75, 0.625, 0.75, 0.5625, 0.75, 0.8125, 0.875, 0.8126, 0.9477, 0.8126, 0.9477, 0.8125, 0.875, 0.4717, 0.1582, 0.4197, 0.08029, 0.4197, 0.08029, 0.4717, 0.1582, 0.08029, 0.4197, 0.1582, 0.4717, 0.1582, 0.4717, 0.08029, 0.4197, 0.25, 0.4239, 0.3166, 0.4107, 0.3418, 0.4717, 0.25, 0.49, 0.3166, 0.4107, 0.373, 0.373, 0.4197, 0.4197, 0.3418, 0.4717, 0.373, 0.373, 0.4107, 0.3166, 0.4717, 0.3418, 0.4197, 0.4197, 0.4107, 0.3166, 0.4239, 0.25, 0.49, 0.25, 0.4717, 0.3418, 0.4239, 0.25, 0.4107, 0.1834, 0.4717, 0.1582, 0.49, 0.25, 0.4107, 0.1834, 0.373, 0.127, 0.4197, 0.08029, 0.4717, 0.1582, 0.373, 0.127, 0.3166, 0.0893, 0.3418, 0.02827, 0.4197, 0.08029, 0.3166, 0.0893, 0.25, 0.07606, 0.25, 0.01, 0.3418, 0.02827, 0.25, 0.07606, 0.1834, 0.0893, 0.1582, 0.02827, 0.25, 0.01, 0.1834, 0.0893, 0.127, 0.127, 0.08029, 0.08029, 0.1582, 0.02827, 0.127, 0.127, 0.0893, 0.1834, 0.02827, 0.1582, 0.08029, 0.08029, 0.0893, 0.1834, 0.07606, 0.25, 0.01, 0.25, 0.02827, 0.1582, 0.07606, 0.25, 0.0893, 0.3166, 0.02827, 0.3418, 0.01, 0.25, 0.0893, 0.3166, 0.127, 0.373, 0.08029, 0.4197, 0.02827, 0.3418, 0.127, 0.373, 0.1834, 0.4107, 0.1582, 0.4717, 0.08029, 0.4197, 0.1834, 0.4107, 0.25, 0.4239, 0.25, 0.49, 0.1582, 0.4717, 0.25, 0.2789, 0.261, 0.2767, 0.3166, 0.4107, 0.25, 0.4239, 0.261, 0.2767, 0.2704, 0.2704, 0.373, 0.373, 0.3166, 0.4107, 0.2704, 0.2704, 0.2767, 0.261, 0.4107, 0.3166, 0.373, 0.373, 0.2767, 0.261, 0.2789, 0.25, 0.4239, 0.25, 0.4107, 0.3166, 0.2789, 0.25, 0.2767, 0.239, 0.4107, 0.1834, 0.4239, 0.25, 0.2767, 0.239, 0.2704, 0.2296, 0.373, 0.127, 0.4107, 0.1834, 0.2704, 0.2296, 0.261, 0.2233, 0.3166, 0.0893, 0.373, 0.127, 0.261, 0.2233, 0.25, 0.2211, 0.25, 0.07606, 0.3166, 0.0893, 0.25, 0.2211, 0.239, 0.2233, 0.1834, 0.0893, 0.25, 0.07606, 0.239, 0.2233, 0.2296, 0.2296, 0.127, 0.127, 0.1834, 0.0893, 0.2296, 0.2296, 0.2233, 0.239, 0.0893, 0.1834, 0.127, 0.127, 0.2233, 0.239, 0.2211, 0.25, 0.07606, 0.25, 0.0893, 0.1834, 0.2211, 0.25, 0.2233, 0.261, 0.0893, 0.3166, 0.07606, 0.25, 0.2233, 0.261, 0.2296, 0.2704, 0.127, 0.373, 0.0893, 0.3166, 0.2296, 0.2704, 0.239, 0.2767, 0.1834, 0.4107, 0.127, 0.373, 0.239, 0.2767, 0.25, 0.2789, 0.25, 0.4239, 0.1834, 0.4107, 0.261, 0.2767, 0.25, 0.2789, 0.239, 0.2767, 0.2296, 0.2704, 0.2233, 0.261, 0.2211, 0.25, 0.2233, 0.239, 0.2296, 0.2296, 0.239, 0.2233, 0.25, 0.2211, 0.261, 0.2233, 0.2704, 0.2296, 0.2767, 0.239, 0.2789, 0.25, 0.2767, 0.261, 0.2704, 0.2704, 0.25, 0.2211, 0.261, 0.2233, 0.261, 0.2233, 0.25, 0.2211, 0.261, 0.2767, 0.25, 0.2789, 0.25, 0.2789, 0.261, 0.2767, 0.25, 0.2789, 0.239, 0.2767, 0.239, 0.2767, 0.25, 0.2789, 0.239, 0.2233, 0.25, 0.2211, 0.25, 0.2211, 0.239, 0.2233, 0.2704, 0.2704, 0.261, 0.2767, 0.261, 0.2767, 0.2704, 0.2704, 0.2296, 0.2296, 0.239, 0.2233, 0.239, 0.2233, 0.2296, 0.2296, 0.2767, 0.261, 0.2704, 0.2704, 0.2704, 0.2704, 0.2767, 0.261, 0.2233, 0.239, 0.2296, 0.2296, 0.2296, 0.2296, 0.2233, 0.239, 0.2789, 0.25, 0.2767, 0.261, 0.2767, 0.261, 0.2789, 0.25, 0.2211, 0.25, 0.2233, 0.239, 0.2233, 0.239, 0.2211, 0.25, 0.2767, 0.239, 0.2789, 0.25, 0.2789, 0.25, 0.2767, 0.239, 0.2233, 0.261, 0.2211, 0.25, 0.2211, 0.25, 0.2233, 0.261, 0.2704, 0.2296, 0.2767, 0.239, 0.2767, 0.239, 0.2704, 0.2296, 0.2296, 0.2704, 0.2233, 0.261, 0.2233, 0.261, 0.2296, 0.2704, 0.261, 0.2233, 0.2704, 0.2296, 0.2704, 0.2296, 0.261, 0.2233])
me_cylinder.update()
me_cube_003 = bpy.data.meshes.new('Cube.003')
me_cube_003.from_pydata([(0.01403, -0.27, -0.7385), (-0.1839, -0.27, 0.4924), (0.01403, 0.27, -0.7385), (-0.1839, 0.27, 0.4924), (0.08567, -0.27, -0.7361), (0.1819, -0.27, 0.2716), (0.08567, 0.27, -0.7361), (0.1819, 0.27, 0.2716), (-0.1817, -0.27, 0.0), (-0.1817, 0.27, 0.0), (0.2217, 0.27, 0.0), (0.2217, -0.27, 0.0), (0.05703, -0.27, -0.7028), (0.1806, -0.27, -0.03421), (-0.1372, -0.27, -0.03421), (0.04012, -0.27, -0.7034), (0.09189, 0.2358, -0.7025), (0.2155, 0.2358, -0.03364), (0.2155, -0.2358, -0.03364), (0.09189, -0.2358, -0.7025), (0.04012, 0.27, -0.7034), (-0.1372, 0.27, -0.03421), (0.1806, 0.27, -0.03421), (0.05703, 0.27, -0.7028), (0.005265, -0.2358, -0.7054), (-0.1729, -0.2358, -0.03307), (-0.1729, 0.2358, -0.03307), (0.005265, 0.2358, -0.7054), (0.1806, -0.294, -0.03421), (0.05703, -0.294, -0.7028), (0.04012, -0.294, -0.7034), (-0.1372, -0.294, -0.03421), (0.2391, 0.2358, -0.038), (0.1155, 0.2358, -0.7068), (0.1155, -0.2358, -0.7068), (0.2391, -0.2358, -0.038), (-0.1372, 0.294, -0.03421), (0.04012, 0.294, -0.7034), (0.05703, 0.294, -0.7028), (0.1806, 0.294, -0.03421), (-0.0179, -0.2358, -0.7116), (-0.1961, -0.2358, -0.03921), (-0.0179, 0.2358, -0.7116), (-0.1961, 0.2358, -0.03921), (0.05018, -0.294, -0.6949), (0.1708, -0.294, -0.0424), (-0.1266, -0.294, -0.0424), (0.04636, -0.294, -0.695), (0.1169, 0.2276, -0.6988), (0.2376, 0.2276, -0.04605), (0.2376, -0.2276, -0.04605), (0.1169, -0.2276, -0.6988), (0.04636, 0.294, -0.695), (-0.1266, 0.294, -0.0424), (0.1708, 0.294, -0.0424), (0.05018, 0.294, -0.6949), (-0.02, -0.2276, -0.7036), (-0.194, -0.2276, -0.04712), (-0.194, 0.2276, -0.04712), (-0.02, 0.2276, -0.7036), (0.1708, -0.2769, -0.0424), (0.05018, -0.2769, -0.6949), (0.04636, -0.2769, -0.695), (-0.1266, -0.2769, -0.0424), (0.2208, 0.2276, -0.04295), (0.1002, 0.2276, -0.6957), (0.1002, -0.2276, -0.6957), (0.2208, -0.2276, -0.04295), (-0.1266, 0.2769, -0.0424), (0.04636, 0.2769, -0.695), (0.05018, 0.2769, -0.6949), (0.1708, 0.2769, -0.0424), (-0.003491, -0.2276, -0.6993), (-0.1775, -0.2276, -0.04275), (-0.003491, 0.2276, -0.6993), (-0.1775, 0.2276, -0.04275), (0.1708, -0.2297, -0.0424), (0.05018, -0.2297, -0.6949), (0.04636, -0.2297, -0.695), (-0.1266, -0.2297, -0.0424), (-0.1266, 0.2336, -0.0424), (0.04636, 0.2336, -0.695), (0.05018, 0.2336, -0.6949), (0.1708, 0.2336, -0.0424)], [], [(8, 1, 3, 9), (9, 3, 7, 10), (10, 7, 5, 11), (11, 5, 1, 8), (2, 6, 4, 0), (7, 3, 1, 5), (20, 21, 36, 37), (15, 12, 29, 30), (16, 17, 32, 33), (12, 13, 28, 29), (4, 11, 13, 12), (11, 8, 14, 13), (8, 0, 15, 14), (0, 4, 12, 15), (6, 10, 17, 16), (10, 11, 18, 17), (11, 4, 19, 18), (4, 6, 16, 19), (2, 9, 21, 20), (9, 10, 22, 21), (10, 6, 23, 22), (6, 2, 20, 23), (0, 8, 25, 24), (8, 9, 26, 25), (9, 2, 27, 26), (2, 0, 24, 27), (47, 44, 61, 62), (48, 49, 64, 65), (44, 45, 60, 61), (58, 59, 74, 75), (19, 16, 33, 34), (24, 25, 41, 40), (13, 14, 31, 28), (23, 20, 37, 38), (17, 18, 35, 32), (27, 24, 40, 42), (14, 15, 30, 31), (21, 22, 39, 36), (18, 19, 34, 35), (25, 26, 43, 41), (22, 23, 38, 39), (26, 27, 42, 43), (29, 28, 45, 44), (28, 31, 46, 45), (31, 30, 47, 46), (30, 29, 44, 47), (33, 32, 49, 48), (32, 35, 50, 49), (35, 34, 51, 50), (34, 33, 48, 51), (37, 36, 53, 52), (36, 39, 54, 53), (39, 38, 55, 54), (38, 37, 52, 55), (40, 41, 57, 56), (41, 43, 58, 57), (43, 42, 59, 58), (42, 40, 56, 59), (63, 62, 78, 79), (65, 64, 67, 66), (70, 69, 81, 82), (72, 73, 75, 74), (52, 53, 68, 69), (51, 48, 65, 66), (56, 57, 73, 72), (45, 46, 63, 60), (55, 52, 69, 70), (49, 50, 67, 64), (59, 56, 72, 74), (46, 47, 62, 63), (53, 54, 71, 68), (50, 51, 66, 67), (57, 58, 75, 73), (54, 55, 70, 71), (77, 76, 79, 78), (62, 61, 77, 78), (60, 63, 79, 76), (61, 60, 76, 77), (81, 80, 83, 82), (68, 71, 83, 80), (69, 68, 80, 81), (71, 70, 82, 83)])
me_cube_003.polygons.foreach_set('use_smooth', [True] * 82)
_uv = me_cube_003.uv_layers.new(name='UVMap')
_uv.uv.foreach_set('vector', [0.5, 0.0, 0.625, 0.0, 0.625, 0.25, 0.5, 0.25, 0.5, 0.25, 0.625, 0.25, 0.625, 0.5, 0.5, 0.5, 0.5, 0.5, 0.625, 0.5, 0.625, 0.75, 0.5, 0.75, 0.5, 0.75, 0.625, 0.75, 0.625, 1.0, 0.5, 1.0, 0.125, 0.5, 0.375, 0.5, 0.375, 0.75, 0.125, 0.75, 0.625, 0.5, 0.875, 0.5, 0.875, 0.75, 0.625, 0.75, 0.3808, 0.349, 0.4942, 0.2741, 0.4942, 0.2741, 0.3808, 0.349, 0.3808, 0.901, 0.3808, 0.8489, 0.3808, 0.8489, 0.3808, 0.901, 0.3807, 0.5158, 0.4943, 0.5158, 0.4943, 0.5158, 0.3807, 0.5158, 0.3808, 0.8489, 0.4942, 0.774, 0.4942, 0.774, 0.3808, 0.8489, 0.375, 0.75, 0.5, 0.75, 0.4942, 0.774, 0.3808, 0.8489, 0.5, 0.75, 0.5, 1.0, 0.4942, 0.9759, 0.4942, 0.774, 0.5, 1.0, 0.375, 1.0, 0.3808, 0.901, 0.4942, 0.9759, 0.375, 1.0, 0.375, 0.75, 0.3808, 0.8489, 0.3808, 0.901, 0.375, 0.5, 0.5, 0.5, 0.4943, 0.5158, 0.3807, 0.5158, 0.5, 0.5, 0.5, 0.75, 0.4943, 0.7342, 0.4943, 0.5158, 0.5, 0.75, 0.375, 0.75, 0.3807, 0.7342, 0.4943, 0.7342, 0.375, 0.75, 0.375, 0.5, 0.3807, 0.5158, 0.3807, 0.7342, 0.375, 0.25, 0.5, 0.25, 0.4942, 0.2741, 0.3808, 0.349, 0.5, 0.25, 0.5, 0.5, 0.4942, 0.476, 0.4942, 0.2741, 0.5, 0.5, 0.375, 0.5, 0.3808, 0.4011, 0.4942, 0.476, 0.375, 0.5, 0.375, 0.25, 0.3808, 0.349, 0.3808, 0.4011, 0.375, 0.0, 0.5, 0.0, 0.4944, 0.01584, 0.3806, 0.01584, 0.5, 0.0, 0.5, 0.25, 0.4944, 0.2342, 0.4944, 0.01584, 0.5, 0.25, 0.375, 0.25, 0.3806, 0.2342, 0.4944, 0.2342, 0.375, 0.25, 0.375, 0.0, 0.3806, 0.01584, 0.3806, 0.2342, 0.3822, 0.8802, 0.3822, 0.8697, 0.3822, 0.8697, 0.3822, 0.8802, 0.3821, 0.5196, 0.4929, 0.5196, 0.4929, 0.5196, 0.3821, 0.5196, 0.3822, 0.8697, 0.4928, 0.7803, 0.4928, 0.7803, 0.3822, 0.8697, 0.4931, 0.2304, 0.3819, 0.2304, 0.3819, 0.2304, 0.4931, 0.2304, 0.3807, 0.7342, 0.3807, 0.5158, 0.3807, 0.5158, 0.3807, 0.7342, 0.3806, 0.01584, 0.4944, 0.01584, 0.4944, 0.01584, 0.3806, 0.01584, 0.4942, 0.774, 0.4942, 0.9759, 0.4942, 0.9759, 0.4942, 0.774, 0.3808, 0.4011, 0.3808, 0.349, 0.3808, 0.349, 0.3808, 0.4011, 0.4943, 0.5158, 0.4943, 0.7342, 0.4943, 0.7342, 0.4943, 0.5158, 0.3806, 0.2342, 0.3806, 0.01584, 0.3806, 0.01584, 0.3806, 0.2342, 0.4942, 0.9759, 0.3808, 0.901, 0.3808, 0.901, 0.4942, 0.9759, 0.4942, 0.2741, 0.4942, 0.476, 0.4942, 0.476, 0.4942, 0.2741, 0.4943, 0.7342, 0.3807, 0.7342, 0.3807, 0.7342, 0.4943, 0.7342, 0.4944, 0.01584, 0.4944, 0.2342, 0.4944, 0.2342, 0.4944, 0.01584, 0.4942, 0.476, 0.3808, 0.4011, 0.3808, 0.4011, 0.4942, 0.476, 0.4944, 0.2342, 0.3806, 0.2342, 0.3806, 0.2342, 0.4944, 0.2342, 0.3808, 0.8489, 0.4942, 0.774, 0.4928, 0.7803, 0.3822, 0.8697, 0.4942, 0.774, 0.4942, 0.9759, 0.4928, 0.9695, 0.4928, 0.7803, 0.4942, 0.9759, 0.3808, 0.901, 0.3822, 0.8802, 0.4928, 0.9695, 0.3808, 0.901, 0.3808, 0.8489, 0.3822, 0.8697, 0.3822, 0.8802, 0.3807, 0.5158, 0.4943, 0.5158, 0.4929, 0.5196, 0.3821, 0.5196, 0.4943, 0.5158, 0.4943, 0.7342, 0.4929, 0.7304, 0.4929, 0.5196, 0.4943, 0.7342, 0.3807, 0.7342, 0.3821, 0.7304, 0.4929, 0.7304, 0.3807, 0.7342, 0.3807, 0.5158, 0.3821, 0.5196, 0.3821, 0.7304, 0.3808, 0.349, 0.4942, 0.2741, 0.4928, 0.2805, 0.3822, 0.3698, 0.4942, 0.2741, 0.4942, 0.476, 0.4928, 0.4697, 0.4928, 0.2805, 0.4942, 0.476, 0.3808, 0.4011, 0.3822, 0.3803, 0.4928, 0.4697, 0.3808, 0.4011, 0.3808, 0.349, 0.3822, 0.3698, 0.3822, 0.3803, 0.3806, 0.01584, 0.4944, 0.01584, 0.4931, 0.01963, 0.3819, 0.01963, 0.4944, 0.01584, 0.4944, 0.2342, 0.4931, 0.2304, 0.4931, 0.01963, 0.4944, 0.2342, 0.3806, 0.2342, 0.3819, 0.2304, 0.4931, 0.2304, 0.3806, 0.2342, 0.3806, 0.01584, 0.3819, 0.01963, 0.3819, 0.2304, 0.4928, 0.9695, 0.3822, 0.8802, 0.3822, 0.8802, 0.4928, 0.9695, 0.3821, 0.5196, 0.4929, 0.5196, 0.4929, 0.7304, 0.3821, 0.7304, 0.3822, 0.3803, 0.3822, 0.3698, 0.3822, 0.3698, 0.3822, 0.3803, 0.3819, 0.01963, 0.4931, 0.01963, 0.4931, 0.2304, 0.3819, 0.2304, 0.3822, 0.3698, 0.4928, 0.2805, 0.4928, 0.2805, 0.3822, 0.3698, 0.3821, 0.7304, 0.3821, 0.5196, 0.3821, 0.5196, 0.3821, 0.7304, 0.3819, 0.01963, 0.4931, 0.01963, 0.4931, 0.01963, 0.3819, 0.01963, 0.4928, 0.7803, 0.4928, 0.9695, 0.4928, 0.9695, 0.4928, 0.7803, 0.3822, 0.3803, 0.3822, 0.3698, 0.3822, 0.3698, 0.3822, 0.3803, 0.4929, 0.5196, 0.4929, 0.7304, 0.4929, 0.7304, 0.4929, 0.5196, 0.3819, 0.2304, 0.3819, 0.01963, 0.3819, 0.01963, 0.3819, 0.2304, 0.4928, 0.9695, 0.3822, 0.8802, 0.3822, 0.8802, 0.4928, 0.9695, 0.4928, 0.2805, 0.4928, 0.4697, 0.4928, 0.4697, 0.4928, 0.2805, 0.4929, 0.7304, 0.3821, 0.7304, 0.3821, 0.7304, 0.4929, 0.7304, 0.4931, 0.01963, 0.4931, 0.2304, 0.4931, 0.2304, 0.4931, 0.01963, 0.4928, 0.4697, 0.3822, 0.3803, 0.3822, 0.3803, 0.4928, 0.4697, 0.3822, 0.8697, 0.4928, 0.7803, 0.4928, 0.9695, 0.3822, 0.8802, 0.3822, 0.8802, 0.3822, 0.8697, 0.3822, 0.8697, 0.3822, 0.8802, 0.4928, 0.7803, 0.4928, 0.9695, 0.4928, 0.9695, 0.4928, 0.7803, 0.3822, 0.8697, 0.4928, 0.7803, 0.4928, 0.7803, 0.3822, 0.8697, 0.3822, 0.3698, 0.4928, 0.2805, 0.4928, 0.4697, 0.3822, 0.3803, 0.4928, 0.2805, 0.4928, 0.4697, 0.4928, 0.4697, 0.4928, 0.2805, 0.3822, 0.3698, 0.4928, 0.2805, 0.4928, 0.2805, 0.3822, 0.3698, 0.4928, 0.4697, 0.3822, 0.3803, 0.3822, 0.3803, 0.4928, 0.4697])
me_cube_003.update()

# ---- objects
ob_cube = bpy.data.objects.new('Cube', me_cube_001)
ob_cube_001 = bpy.data.objects.new('Cube.001', me_cube_002)
ob_cube_002 = bpy.data.objects.new('Cube.002', me_cube)
ob_cylinder = bpy.data.objects.new('Cylinder', me_cylinder)
ob_cube_003 = bpy.data.objects.new('Cube.003', me_cube_003)

# ---- transforms, parenting, visibility, modifiers, constraints
ob_cube.location = (-0.07216, 0.2777, 3.318)
ob_cube.scale = (1.0, 0.7434, 1.0)
_m = ob_cube.modifiers.new('Subdivision', 'SUBSURF')
_m.levels = 3
_m.render_levels = 3
_m = ob_cube.modifiers.new('Decimate', 'DECIMATE')
_m.ratio = 0.05986
_m = ob_cube.modifiers.new('Auto Smooth', 'NODES')
_m.node_group = ng_auto_smooth
_gi = [s.identifier for s in ng_auto_smooth.interface.items_tree if s.item_type == 'SOCKET' and s.in_out == 'INPUT']
_m[_gi[1]] = 0.5236  # Angle
ob_cube_001.location = (0.06, 0.1875, 0.8422)
ob_cube_001.scale = (1.0, 1.249, 1.0)
_m = ob_cube_001.modifiers.new('Bevel', 'BEVEL')
_m.width = 0.03
_m.width_pct = 0.03
_m.segments = 3
_m.angle_limit = 0.4817
_m.harden_normals = True
ob_cube_002.location = (0.0, -1.49e-08, -1.192e-07)
ob_cube_002.scale = (0.4456, 0.4456, 0.4456)
_m = ob_cube_002.modifiers.new('Mirror', 'MIRROR')
_m = ob_cube_002.modifiers.new('Bevel', 'BEVEL')
_m.width = 0.08
_m.width_pct = 0.08
_m.harden_normals = True
ob_cylinder.location = (1.192e-07, 0.02105, 0.0)
ob_cylinder.scale = (0.5274, 0.5014, 0.6162)
_m = ob_cylinder.modifiers.new('Subdivision', 'SUBSURF')
_m.levels = 3
_m.render_levels = 3
_m = ob_cylinder.modifiers.new('Mirror', 'MIRROR')
ob_cube_003.location = (-0.01282, 0.1891, 1.218)
ob_cube_003.scale = (0.7404, 0.6208, 0.7238)
_m = ob_cube_003.modifiers.new('Bevel', 'BEVEL')
_m.width = 0.12
_m.width_pct = 0.12
_m.segments = 3
_m.angle_limit = 0.5463
_m.harden_normals = True

# ---- collection membership
scene.collection.objects.link(ob_cube)
scene.collection.objects.link(ob_cube_001)
scene.collection.objects.link(ob_cube_002)
scene.collection.objects.link(ob_cylinder)
scene.collection.objects.link(ob_cube_003)

# ---- scene / render settings (as saved in the file)
scene.frame_start = 1; scene.frame_end = 250; scene.frame_set(174)
scene.render.engine = 'BLENDER_EEVEE_NEXT'
scene.cycles.sampling_pattern = 'TABULATED_SOBOL'
scene.cycles.use_light_tree = False
scene.view_settings.view_transform = 'Filmic'
bpy.context.view_layer.update()

# ---- added for rendering (the .blend has no active camera and no usable light): camera, sun
cam_auto = bpy.data.cameras.new('AutoCamera')
cam_auto.lens = 50.0
cam_auto.sensor_width = 36.0
cam_auto.clip_end = 1000.0
ob_auto_camera = bpy.data.objects.new('AutoCamera', cam_auto)
scene.collection.objects.link(ob_auto_camera)
ob_auto_camera.location = (6.68288, -7.83037, 8.82145)
ob_auto_camera.rotation_euler = (1.09748, -7.21219e-08, 0.694738)
scene.camera = ob_auto_camera
light_auto_sun = bpy.data.lights.new('AutoSun', 'SUN')
light_auto_sun.energy = 3.0
light_auto_sun.angle = 0.0523599
ob_auto_sun = bpy.data.objects.new('AutoSun', light_auto_sun)
scene.collection.objects.link(ob_auto_sun)
ob_auto_sun.rotation_euler = (0.872665, 0.174533, 0.523599)
bpy.context.view_layer.update()
